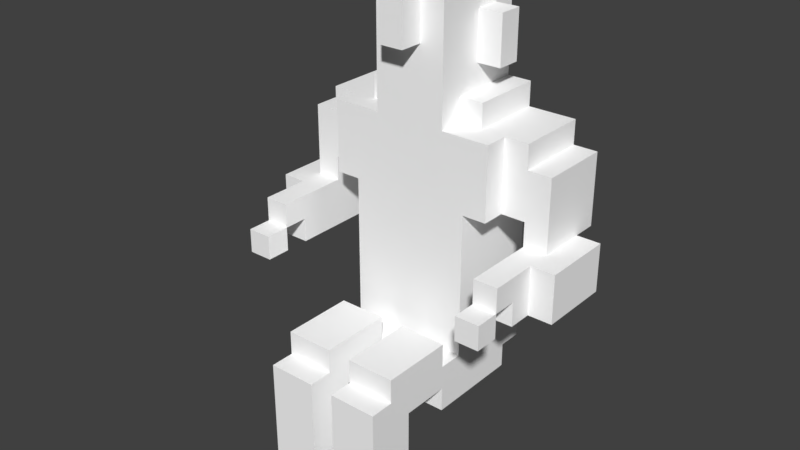 # Source: Bira.blend  (saved by Blender 2.79.0; exported with 4.5.12 LTS)
import bpy
from mathutils import Matrix  # noqa: F401  (used for matrix-valued properties, if any)

bpy.ops.wm.read_factory_settings(use_empty=True)
scene = bpy.context.scene
scene.name = 'Scene'

# ---- collections
col_collection_1 = bpy.data.collections.new('Collection 1'); scene.collection.children.link(col_collection_1)

# ---- materials (node trees are filled in below, after node groups)
mat_palette_005 = bpy.data.materials.new('palette.005')
mat_palette_005.alpha_threshold = 0.0
mat_palette_005.use_transparent_shadow = False
mat_palette_005.diffuse_color = (1.0, 1.0, 1.0, 1.0)
mat_palette_005.specular_color = (0.0, 0.0, 0.0)
mat_palette_005.roughness = 0.5
mat_palette_005.specular_intensity = 1.0

# ---- material node trees

# ---- world
world_world = bpy.data.worlds.new('World'); scene.world = world_world
world_world.color = (0.05088, 0.05088, 0.05088)
world_world.use_sun_shadow = False
world_world.sun_shadow_jitter_overblur = 0.0
world_world.cycles.sampling_method = 'MANUAL'

# ---- meshes
me_resgate_ubiratan = bpy.data.meshes.new('Resgate_Ubiratan')
me_resgate_ubiratan.from_pydata([(-7.0, 10.0, 0.0), (-7.0, 8.0, -3.0), (-7.0, 8.0, 0.0), (-7.0, 10.0, -3.0), (-6.0, 9.0, 3.0), (-6.0, 8.0, 2.0), (-6.0, 8.0, 3.0), (-6.0, 9.0, 2.0), (-6.0, 9.0, 1.0), (-6.0, 8.0, 0.0), (-6.0, 8.0, 1.0), (-6.0, 10.0, 2.0), (-6.0, 10.0, 0.0), (-6.0, 11.0, -1.0), (-6.0, 10.0, -4.0), (-6.0, 10.0, -3.0), (-6.0, 10.0, -1.0), (-6.0, 11.0, -2.0), (-6.0, 11.0, -3.0), (-6.0, 11.0, -4.0), (-6.0, 13.0, -1.0), (-6.0, 13.0, -2.0), (-6.0, 13.0, -3.0), (-6.0, 13.0, -4.0), (-5.0, 14.0, -1.0), (-5.0, 13.0, -2.0), (-5.0, 13.0, -1.0), (-5.0, 14.0, -2.0), (-5.0, 13.0, -3.0), (-5.0, 14.0, -3.0), (-5.0, 13.0, -4.0), (-5.0, 14.0, -4.0), (-4.0, 14.0, 0.0), (-4.0, 11.0, -1.0), (-4.0, 11.0, 0.0), (-4.0, 14.0, -1.0), (-3.0, 1.0, 5.0), (-3.0, 0.0, 3.0), (-3.0, 0.0, 5.0), (-3.0, 1.0, 3.0), (-3.0, 2.0, 5.0), (-3.0, 2.0, 3.0), (-3.0, 4.0, 3.0), (-3.0, 4.0, 1.0), (-3.0, 3.0, -3.0), (-3.0, 3.0, 1.0), (-3.0, 4.0, -3.0), (-3.0, 5.0, 5.0), (-3.0, 4.0, -4.0), (-3.0, 5.0, 4.0), (-3.0, 5.0, 1.0), (-3.0, 5.0, 0.0), (-3.0, 5.0, -4.0), (-3.0, 6.0, 4.0), (-3.0, 6.0, 1.0), (-3.0, 6.0, 0.0), (-3.0, 6.0, -4.0), (-3.0, 11.0, 0.0), (-3.0, 11.0, -4.0), (-3.0, 15.0, -1.0), (-3.0, 14.0, -2.0), (-3.0, 14.0, -1.0), (-3.0, 14.0, -4.0), (-3.0, 14.0, -3.0), (-3.0, 15.0, -4.0), (-3.0, 18.0, -2.0), (-3.0, 16.0, -3.0), (-3.0, 16.0, -2.0), (-3.0, 18.0, -3.0), (-2.0, 15.0, 0.0), (-2.0, 14.0, -1.0), (-2.0, 14.0, 0.0), (-2.0, 15.0, -1.0), (-2.0, 16.0, -2.0), (-2.0, 15.0, -3.0), (-2.0, 16.0, -3.0), (-2.0, 15.0, -4.0), (-2.0, 17.0, 0.0), (-2.0, 17.0, -1.0), (-2.0, 17.0, -2.0), (-2.0, 18.0, 0.0), (-2.0, 18.0, -1.0), (-2.0, 18.0, -2.0), (-2.0, 18.0, -3.0), (-2.0, 19.0, 0.0), (-2.0, 19.0, -1.0), (-2.0, 20.0, 0.0), (-2.0, 20.0, -4.0), (-1.0, 18.0, 0.0), (-1.0, 17.0, 0.0), (-1.0, 17.0, 1.0), (-1.0, 19.0, 1.0), (-1.0, 19.0, 0.0), (0.0, 1.0, 5.0), (0.0, 0.0, 3.0), (0.0, 0.0, 5.0), (0.0, 1.0, 3.0), (0.0, 2.0, 5.0), (0.0, 2.0, 3.0), (0.0, 4.0, 3.0), (0.0, 4.0, 1.0), (0.0, 3.0, -3.0), (0.0, 3.0, 1.0), (0.0, 4.0, -3.0), (0.0, 5.0, 5.0), (0.0, 4.0, -4.0), (0.0, 5.0, 4.0), (0.0, 5.0, 1.0), (0.0, 5.0, 0.0), (0.0, 5.0, -4.0), (0.0, 6.0, 4.0), (0.0, 6.0, 1.0), (4.0, 9.0, 3.0), (4.0, 8.0, 2.0), (4.0, 8.0, 3.0), (4.0, 9.0, 2.0), (4.0, 9.0, 1.0), (4.0, 8.0, -3.0), (4.0, 8.0, 1.0), (4.0, 10.0, 2.0), (4.0, 10.0, -1.0), (4.0, 10.0, -3.0), (4.0, 11.0, -1.0), (4.0, 10.0, -4.0), (4.0, 11.0, -4.0), (-5.0, 8.0, 3.0), (-5.0, 8.0, 2.0), (-5.0, 9.0, 3.0), (-5.0, 9.0, 2.0), (-5.0, 8.0, 1.0), (-5.0, 8.0, -3.0), (-5.0, 9.0, 1.0), (-5.0, 10.0, 2.0), (-5.0, 10.0, -1.0), (-5.0, 10.0, -3.0), (-5.0, 10.0, -4.0), (-5.0, 11.0, -1.0), (-5.0, 11.0, -4.0), (-1.0, 0.0, 5.0), (-1.0, 0.0, 3.0), (-1.0, 1.0, 5.0), (-1.0, 1.0, 3.0), (-1.0, 2.0, 5.0), (-1.0, 2.0, 3.0), (-1.0, 4.0, 3.0), (-1.0, 3.0, 1.0), (-1.0, 3.0, -3.0), (-1.0, 4.0, 1.0), (-1.0, 4.0, -3.0), (-1.0, 5.0, 5.0), (-1.0, 4.0, -4.0), (-1.0, 5.0, 4.0), (-1.0, 5.0, 1.0), (-1.0, 5.0, 0.0), (-1.0, 5.0, -4.0), (-1.0, 6.0, 4.0), (-1.0, 6.0, 1.0), (0.0, 17.0, 1.0), (0.0, 17.0, 0.0), (0.0, 18.0, 0.0), (0.0, 19.0, 1.0), (0.0, 19.0, 0.0), (1.0, 14.0, 0.0), (1.0, 14.0, -1.0), (1.0, 15.0, 0.0), (1.0, 15.0, -1.0), (1.0, 16.0, -2.0), (1.0, 15.0, -3.0), (1.0, 15.0, -4.0), (1.0, 16.0, -3.0), (1.0, 17.0, 0.0), (1.0, 17.0, -1.0), (1.0, 17.0, -2.0), (1.0, 18.0, 0.0), (1.0, 18.0, -1.0), (1.0, 18.0, -2.0), (1.0, 18.0, -3.0), (1.0, 19.0, 0.0), (1.0, 19.0, -1.0), (1.0, 20.0, 0.0), (1.0, 20.0, -4.0), (2.0, 0.0, 5.0), (2.0, 0.0, 3.0), (2.0, 1.0, 5.0), (2.0, 1.0, 3.0), (2.0, 2.0, 5.0), (2.0, 2.0, 3.0), (2.0, 4.0, 3.0), (2.0, 3.0, 1.0), (2.0, 3.0, -3.0), (2.0, 4.0, 1.0), (2.0, 4.0, -3.0), (2.0, 5.0, 5.0), (2.0, 4.0, -4.0), (2.0, 5.0, 4.0), (2.0, 5.0, 1.0), (2.0, 5.0, 0.0), (2.0, 5.0, -4.0), (2.0, 6.0, 4.0), (2.0, 6.0, 1.0), (2.0, 6.0, 0.0), (2.0, 6.0, -4.0), (2.0, 11.0, 0.0), (2.0, 11.0, -4.0), (2.0, 14.0, -1.0), (2.0, 14.0, -2.0), (2.0, 15.0, -1.0), (2.0, 14.0, -3.0), (2.0, 14.0, -4.0), (2.0, 15.0, -4.0), (2.0, 16.0, -2.0), (2.0, 16.0, -3.0), (2.0, 18.0, -2.0), (2.0, 18.0, -3.0), (3.0, 11.0, 0.0), (3.0, 11.0, -1.0), (3.0, 14.0, 0.0), (3.0, 14.0, -1.0), (4.0, 13.0, -1.0), (4.0, 13.0, -2.0), (4.0, 14.0, -1.0), (4.0, 13.0, -3.0), (4.0, 14.0, -2.0), (4.0, 13.0, -4.0), (4.0, 14.0, -3.0), (4.0, 14.0, -4.0), (5.0, 8.0, 3.0), (5.0, 8.0, 2.0), (5.0, 9.0, 3.0), (5.0, 9.0, 2.0), (5.0, 8.0, 1.0), (5.0, 8.0, 0.0), (5.0, 9.0, 1.0), (5.0, 10.0, 2.0), (5.0, 10.0, 0.0), (5.0, 10.0, -3.0), (5.0, 10.0, -4.0), (5.0, 11.0, -1.0), (5.0, 10.0, -1.0), (5.0, 11.0, -2.0), (5.0, 11.0, -3.0), (5.0, 11.0, -4.0), (5.0, 13.0, -1.0), (5.0, 13.0, -2.0), (5.0, 13.0, -3.0), (5.0, 13.0, -4.0), (6.0, 8.0, 0.0), (6.0, 8.0, -3.0), (6.0, 10.0, 0.0), (6.0, 10.0, -3.0), (-1.0, 0.0, 5.0), (-3.0, 1.0, 5.0), (-3.0, 0.0, 5.0), (-1.0, 1.0, 5.0), (-3.0, 2.0, 5.0), (-1.0, 2.0, 5.0), (-3.0, 5.0, 5.0), (-1.0, 5.0, 5.0), (2.0, 0.0, 5.0), (0.0, 1.0, 5.0), (0.0, 0.0, 5.0), (2.0, 1.0, 5.0), (0.0, 2.0, 5.0), (2.0, 2.0, 5.0), (0.0, 5.0, 5.0), (2.0, 5.0, 5.0), (-1.0, 5.0, 4.0), (-3.0, 6.0, 4.0), (-3.0, 5.0, 4.0), (-1.0, 6.0, 4.0), (2.0, 5.0, 4.0), (0.0, 6.0, 4.0), (0.0, 5.0, 4.0), (2.0, 6.0, 4.0), (-5.0, 8.0, 3.0), (-6.0, 9.0, 3.0), (-6.0, 8.0, 3.0), (-5.0, 9.0, 3.0), (5.0, 8.0, 3.0), (4.0, 9.0, 3.0), (4.0, 8.0, 3.0), (5.0, 9.0, 3.0), (-5.0, 9.0, 2.0), (-6.0, 10.0, 2.0), (-6.0, 9.0, 2.0), (-5.0, 10.0, 2.0), (5.0, 9.0, 2.0), (4.0, 10.0, 2.0), (4.0, 9.0, 2.0), (5.0, 10.0, 2.0), (-5.0, 8.0, 1.0), (-6.0, 9.0, 1.0), (-6.0, 8.0, 1.0), (-5.0, 9.0, 1.0), (-1.0, 3.0, 1.0), (-3.0, 4.0, 1.0), (-3.0, 3.0, 1.0), (-1.0, 4.0, 1.0), (0.0, 17.0, 1.0), (-1.0, 19.0, 1.0), (-1.0, 17.0, 1.0), (0.0, 19.0, 1.0), (2.0, 3.0, 1.0), (0.0, 4.0, 1.0), (0.0, 3.0, 1.0), (2.0, 4.0, 1.0), (5.0, 8.0, 1.0), (4.0, 9.0, 1.0), (4.0, 8.0, 1.0), (5.0, 9.0, 1.0), (-6.0, 8.0, 0.0), (-7.0, 10.0, 0.0), (-7.0, 8.0, 0.0), (-6.0, 10.0, 0.0), (-3.0, 11.0, 0.0), (-4.0, 14.0, 0.0), (-4.0, 11.0, 0.0), (-2.0, 13.0, 0.0), (-3.0, 6.0, 0.0), (-2.0, 14.0, 0.0), (-1.0, 5.0, 0.0), (-3.0, 5.0, 0.0), (-1.0, 13.0, 0.0), (-2.0, 15.0, 0.0), (-1.0, 15.0, 0.0), (-2.0, 17.0, 0.0), (-1.0, 16.0, 0.0), (-1.0, 17.0, 0.0), (-2.0, 18.0, 0.0), (-1.0, 18.0, 0.0), (-2.0, 19.0, 0.0), (-1.0, 19.0, 0.0), (-2.0, 20.0, 0.0), (0.0, 5.0, 0.0), (0.0, 13.0, 0.0), (0.0, 15.0, 0.0), (0.0, 16.0, 0.0), (0.0, 17.0, 0.0), (0.0, 19.0, 0.0), (1.0, 13.0, 0.0), (1.0, 14.0, 0.0), (1.0, 15.0, 0.0), (1.0, 17.0, 0.0), (0.0, 18.0, 0.0), (1.0, 18.0, 0.0), (1.0, 19.0, 0.0), (1.0, 20.0, 0.0), (2.0, 5.0, 0.0), (2.0, 6.0, 0.0), (2.0, 11.0, 0.0), (3.0, 11.0, 0.0), (3.0, 14.0, 0.0), (6.0, 8.0, 0.0), (5.0, 10.0, 0.0), (5.0, 8.0, 0.0), (6.0, 10.0, 0.0), (-5.0, 10.0, -1.0), (-6.0, 11.0, -1.0), (-6.0, 10.0, -1.0), (-5.0, 11.0, -1.0), (-6.0, 13.0, -1.0), (-5.0, 13.0, -1.0), (-4.0, 11.0, -1.0), (-5.0, 14.0, -1.0), (-4.0, 14.0, -1.0), (-2.0, 14.0, -1.0), (-3.0, 15.0, -1.0), (-3.0, 14.0, -1.0), (-2.0, 15.0, -1.0), (2.0, 14.0, -1.0), (1.0, 15.0, -1.0), (1.0, 14.0, -1.0), (2.0, 15.0, -1.0), (4.0, 11.0, -1.0), (3.0, 14.0, -1.0), (3.0, 11.0, -1.0), (4.0, 13.0, -1.0), (4.0, 14.0, -1.0), (5.0, 10.0, -1.0), (4.0, 10.0, -1.0), (5.0, 11.0, -1.0), (5.0, 13.0, -1.0), (-2.0, 16.0, -2.0), (-3.0, 18.0, -2.0), (-3.0, 16.0, -2.0), (-2.0, 17.0, -2.0), (-2.0, 18.0, -2.0), (2.0, 16.0, -2.0), (1.0, 17.0, -2.0), (1.0, 16.0, -2.0), (1.0, 18.0, -2.0), (2.0, 18.0, -2.0), (-3.0, 0.0, 3.0), (-3.0, 1.0, 3.0), (-1.0, 0.0, 3.0), (-3.0, 2.0, 3.0), (-1.0, 1.0, 3.0), (-3.0, 4.0, 3.0), (-1.0, 2.0, 3.0), (-1.0, 4.0, 3.0), (0.0, 0.0, 3.0), (0.0, 1.0, 3.0), (2.0, 0.0, 3.0), (0.0, 2.0, 3.0), (2.0, 1.0, 3.0), (0.0, 4.0, 3.0), (2.0, 2.0, 3.0), (2.0, 4.0, 3.0), (-6.0, 8.0, 2.0), (-6.0, 9.0, 2.0), (-5.0, 8.0, 2.0), (-5.0, 9.0, 2.0), (4.0, 8.0, 2.0), (4.0, 9.0, 2.0), (5.0, 8.0, 2.0), (5.0, 9.0, 2.0), (-3.0, 5.0, 1.0), (-3.0, 6.0, 1.0), (-1.0, 5.0, 1.0), (-1.0, 6.0, 1.0), (0.0, 5.0, 1.0), (0.0, 6.0, 1.0), (2.0, 5.0, 1.0), (2.0, 6.0, 1.0), (-7.0, 8.0, -3.0), (-7.0, 10.0, -3.0), (-6.0, 10.0, -3.0), (-5.0, 8.0, -3.0), (-5.0, 10.0, -3.0), (-3.0, 16.0, -3.0), (-3.0, 18.0, -3.0), (-2.0, 16.0, -3.0), (-2.0, 18.0, -3.0), (-3.0, 3.0, -3.0), (-3.0, 4.0, -3.0), (-1.0, 3.0, -3.0), (-1.0, 4.0, -3.0), (0.0, 3.0, -3.0), (0.0, 4.0, -3.0), (2.0, 3.0, -3.0), (2.0, 4.0, -3.0), (1.0, 16.0, -3.0), (1.0, 18.0, -3.0), (2.0, 16.0, -3.0), (2.0, 18.0, -3.0), (4.0, 8.0, -3.0), (4.0, 10.0, -3.0), (5.0, 10.0, -3.0), (6.0, 8.0, -3.0), (6.0, 10.0, -3.0), (-6.0, 10.0, -4.0), (-6.0, 11.0, -4.0), (-5.0, 10.0, -4.0), (-6.0, 13.0, -4.0), (-5.0, 11.0, -4.0), (-5.0, 13.0, -4.0), (-5.0, 14.0, -4.0), (-3.0, 11.0, -4.0), (-3.0, 14.0, -4.0), (-3.0, 6.0, -4.0), (-2.0, 12.0, -4.0), (-3.0, 15.0, -4.0), (-2.0, 14.0, -4.0), (-2.0, 15.0, -4.0), (-3.0, 4.0, -4.0), (-3.0, 5.0, -4.0), (-1.0, 4.0, -4.0), (-1.0, 5.0, -4.0), (-1.0, 11.0, -4.0), (-2.0, 20.0, -4.0), (-1.0, 12.0, -4.0), (0.0, 5.0, -4.0), (0.0, 11.0, -4.0), (0.0, 12.0, -4.0), (1.0, 12.0, -4.0), (1.0, 14.0, -4.0), (1.0, 15.0, -4.0), (1.0, 20.0, -4.0), (0.0, 4.0, -4.0), (2.0, 4.0, -4.0), (2.0, 5.0, -4.0), (2.0, 6.0, -4.0), (2.0, 11.0, -4.0), (2.0, 14.0, -4.0), (2.0, 15.0, -4.0), (4.0, 11.0, -4.0), (4.0, 13.0, -4.0), (4.0, 14.0, -4.0), (4.0, 10.0, -4.0), (5.0, 10.0, -4.0), (5.0, 11.0, -4.0), (5.0, 13.0, -4.0), (-3.0, 0.0, 3.0), (-1.0, 0.0, 5.0), (-3.0, 0.0, 5.0), (-1.0, 0.0, 3.0), (0.0, 0.0, 3.0), (2.0, 0.0, 5.0), (0.0, 0.0, 5.0), (2.0, 0.0, 3.0), (-3.0, 3.0, -3.0), (-1.0, 3.0, 1.0), (-3.0, 3.0, 1.0), (-1.0, 3.0, -3.0), (0.0, 3.0, -3.0), (2.0, 3.0, 1.0), (0.0, 3.0, 1.0), (2.0, 3.0, -3.0), (-3.0, 4.0, 1.0), (-1.0, 4.0, 3.0), (-3.0, 4.0, 3.0), (-1.0, 4.0, 1.0), (0.0, 4.0, 1.0), (2.0, 4.0, 3.0), (0.0, 4.0, 3.0), (2.0, 4.0, 1.0), (-3.0, 4.0, -4.0), (-1.0, 4.0, -3.0), (-3.0, 4.0, -3.0), (-1.0, 4.0, -4.0), (0.0, 4.0, -4.0), (2.0, 4.0, -3.0), (0.0, 4.0, -3.0), (2.0, 4.0, -4.0), (-1.0, 5.0, -4.0), (0.0, 5.0, 0.0), (-1.0, 5.0, 0.0), (0.0, 5.0, -4.0), (-6.0, 8.0, 2.0), (-5.0, 8.0, 3.0), (-6.0, 8.0, 3.0), (-5.0, 8.0, 2.0), (4.0, 8.0, 2.0), (5.0, 8.0, 3.0), (4.0, 8.0, 3.0), (5.0, 8.0, 2.0), (-6.0, 8.0, 0.0), (-5.0, 8.0, 1.0), (-6.0, 8.0, 1.0), (5.0, 8.0, 0.0), (5.0, 8.0, 1.0), (4.0, 8.0, 1.0), (-7.0, 8.0, -3.0), (-7.0, 8.0, 0.0), (-5.0, 8.0, -3.0), (4.0, 8.0, -3.0), (6.0, 8.0, 0.0), (6.0, 8.0, -3.0), (-6.0, 9.0, 1.0), (-5.0, 9.0, 2.0), (-6.0, 9.0, 2.0), (-5.0, 9.0, 1.0), (4.0, 9.0, 1.0), (5.0, 9.0, 2.0), (4.0, 9.0, 2.0), (5.0, 9.0, 1.0), (-6.0, 10.0, -4.0), (-5.0, 10.0, -3.0), (-6.0, 10.0, -3.0), (-5.0, 10.0, -4.0), (4.0, 10.0, -4.0), (5.0, 10.0, -3.0), (4.0, 10.0, -3.0), (5.0, 10.0, -4.0), (-4.0, 11.0, -1.0), (-3.0, 11.0, 0.0), (-4.0, 11.0, 0.0), (3.0, 11.0, -1.0), (3.0, 11.0, 0.0), (2.0, 11.0, 0.0), (-5.0, 11.0, -4.0), (-5.0, 11.0, -1.0), (-3.0, 11.0, -4.0), (2.0, 11.0, -4.0), (4.0, 11.0, -1.0), (4.0, 11.0, -4.0), (-3.0, 16.0, -3.0), (-2.0, 16.0, -2.0), (-3.0, 16.0, -2.0), (-2.0, 16.0, -3.0), (1.0, 16.0, -3.0), (2.0, 16.0, -2.0), (1.0, 16.0, -2.0), (2.0, 16.0, -3.0), (-1.0, 17.0, 0.0), (0.0, 17.0, 1.0), (-1.0, 17.0, 1.0), (0.0, 17.0, 0.0), (-3.0, 5.0, 5.0), (-1.0, 5.0, 5.0), (-3.0, 5.0, 4.0), (-1.0, 5.0, 4.0), (0.0, 5.0, 5.0), (2.0, 5.0, 5.0), (0.0, 5.0, 4.0), (2.0, 5.0, 4.0), (-3.0, 5.0, 1.0), (-1.0, 5.0, 1.0), (-3.0, 5.0, 0.0), (-1.0, 5.0, 0.0), (0.0, 5.0, 1.0), (2.0, 5.0, 1.0), (0.0, 5.0, 0.0), (2.0, 5.0, 0.0), (-3.0, 6.0, 4.0), (-1.0, 6.0, 4.0), (-3.0, 6.0, 1.0), (-1.0, 6.0, 1.0), (0.0, 6.0, 4.0), (2.0, 6.0, 4.0), (0.0, 6.0, 1.0), (2.0, 6.0, 1.0), (-6.0, 9.0, 3.0), (-5.0, 9.0, 3.0), (-6.0, 9.0, 2.0), (-5.0, 9.0, 2.0), (4.0, 9.0, 3.0), (5.0, 9.0, 3.0), (4.0, 9.0, 2.0), (5.0, 9.0, 2.0), (-6.0, 10.0, 2.0), (-5.0, 10.0, 2.0), (-6.0, 10.0, 0.0), (4.0, 10.0, 2.0), (5.0, 10.0, 2.0), (5.0, 10.0, 0.0), (-7.0, 10.0, 0.0), (-6.0, 10.0, -1.0), (-5.0, 10.0, -1.0), (6.0, 10.0, 0.0), (4.0, 10.0, -1.0), (5.0, 10.0, -1.0), (-7.0, 10.0, -3.0), (-6.0, 10.0, -3.0), (5.0, 10.0, -3.0), (6.0, 10.0, -3.0), (-6.0, 13.0, -1.0), (-5.0, 13.0, -1.0), (-6.0, 13.0, -2.0), (-5.0, 13.0, -2.0), (4.0, 13.0, -1.0), (5.0, 13.0, -1.0), (4.0, 13.0, -2.0), (5.0, 13.0, -2.0), (-6.0, 13.0, -3.0), (-5.0, 13.0, -3.0), (4.0, 13.0, -3.0), (5.0, 13.0, -3.0), (-6.0, 13.0, -4.0), (-5.0, 13.0, -4.0), (4.0, 13.0, -4.0), (5.0, 13.0, -4.0), (-4.0, 14.0, 0.0), (-2.0, 14.0, 0.0), (-4.0, 14.0, -1.0), (-3.0, 14.0, -1.0), (-2.0, 14.0, -1.0), (1.0, 14.0, 0.0), (3.0, 14.0, 0.0), (1.0, 14.0, -1.0), (2.0, 14.0, -1.0), (3.0, 14.0, -1.0), (-5.0, 14.0, -1.0), (-5.0, 14.0, -2.0), (-3.0, 14.0, -2.0), (4.0, 14.0, -1.0), (2.0, 14.0, -2.0), (4.0, 14.0, -2.0), (-5.0, 14.0, -3.0), (-3.0, 14.0, -3.0), (2.0, 14.0, -3.0), (4.0, 14.0, -3.0), (-5.0, 14.0, -4.0), (-3.0, 14.0, -4.0), (2.0, 14.0, -4.0), (4.0, 14.0, -4.0), (-3.0, 15.0, -1.0), (-2.0, 15.0, -1.0), (-2.0, 15.0, -3.0), (1.0, 15.0, -1.0), (2.0, 15.0, -1.0), (1.0, 15.0, -3.0), (-3.0, 15.0, -4.0), (-2.0, 15.0, -4.0), (1.0, 15.0, -4.0), (2.0, 15.0, -4.0), (-3.0, 18.0, -2.0), (-2.0, 18.0, -2.0), (-3.0, 18.0, -3.0), (-2.0, 18.0, -3.0), (1.0, 18.0, -2.0), (2.0, 18.0, -2.0), (1.0, 18.0, -3.0), (2.0, 18.0, -3.0), (-1.0, 19.0, 1.0), (0.0, 19.0, 1.0), (-1.0, 19.0, 0.0), (0.0, 19.0, 0.0), (-2.0, 20.0, 0.0), (1.0, 20.0, 0.0), (-2.0, 20.0, -4.0), (1.0, 20.0, -4.0)], [], [(0, 1, 2), (3, 1, 0), (4, 5, 6), (7, 5, 4), (8, 9, 10), (11, 8, 7), (12, 9, 8), (12, 8, 11), (13, 14, 15), (13, 15, 16), (17, 14, 13), (18, 14, 17), (19, 14, 18), (20, 17, 13), (21, 18, 17), (21, 17, 20), (22, 19, 18), (22, 18, 21), (23, 19, 22), (24, 25, 26), (27, 28, 25), (27, 25, 24), (29, 30, 28), (29, 28, 27), (31, 30, 29), (32, 33, 34), (35, 33, 32), (36, 37, 38), (39, 37, 36), (40, 39, 36), (41, 39, 40), (42, 41, 40), (43, 44, 45), (46, 44, 43), (47, 42, 40), (47, 48, 46), (47, 46, 43), (47, 43, 42), (49, 48, 47), (50, 48, 49), (51, 48, 50), (52, 48, 51), (53, 50, 49), (54, 50, 53), (55, 52, 51), (56, 52, 55), (57, 56, 55), (58, 56, 57), (59, 60, 61), (59, 62, 63), (59, 63, 60), (64, 62, 59), (65, 66, 67), (68, 66, 65), (69, 70, 71), (72, 70, 69), (73, 72, 69), (73, 74, 72), (75, 76, 74), (75, 74, 73), (77, 73, 69), (78, 73, 77), (79, 73, 78), (80, 78, 77), (81, 79, 78), (81, 78, 80), (82, 79, 81), (83, 76, 75), (84, 81, 80), (85, 82, 81), (85, 81, 84), (85, 83, 82), (86, 85, 84), (87, 76, 83), (87, 85, 86), (87, 83, 85), (88, 89, 90), (91, 88, 90), (92, 88, 91), (93, 94, 95), (96, 94, 93), (97, 96, 93), (98, 96, 97), (99, 98, 97), (100, 101, 102), (103, 101, 100), (104, 99, 97), (104, 105, 103), (104, 103, 100), (104, 100, 99), (106, 105, 104), (107, 105, 106), (108, 105, 107), (109, 105, 108), (110, 107, 106), (111, 107, 110), (112, 113, 114), (115, 113, 112), (116, 117, 118), (119, 116, 115), (120, 117, 116), (120, 116, 119), (121, 117, 120), (122, 123, 121), (122, 121, 120), (124, 123, 122), (125, 126, 127), (127, 126, 128), (129, 130, 131), (128, 131, 132), (131, 130, 133), (132, 131, 133), (133, 130, 134), (134, 135, 136), (133, 134, 136), (136, 135, 137), (138, 139, 140), (140, 139, 141), (140, 141, 142), (142, 141, 143), (142, 143, 144), (145, 146, 147), (147, 146, 148), (142, 144, 149), (148, 150, 149), (147, 148, 149), (144, 147, 149), (149, 150, 151), (151, 150, 152), (152, 150, 153), (153, 150, 154), (151, 152, 155), (155, 152, 156), (157, 158, 159), (157, 159, 160), (160, 159, 161), (162, 163, 164), (164, 163, 165), (164, 165, 166), (165, 167, 166), (167, 168, 169), (166, 167, 169), (164, 166, 170), (170, 166, 171), (171, 166, 172), (170, 171, 173), (171, 172, 174), (173, 171, 174), (174, 172, 175), (169, 168, 176), (173, 174, 177), (174, 175, 178), (177, 174, 178), (175, 176, 178), (177, 178, 179), (176, 168, 180), (179, 178, 180), (178, 176, 180), (181, 182, 183), (183, 182, 184), (183, 184, 185), (185, 184, 186), (185, 186, 187), (188, 189, 190), (190, 189, 191), (185, 187, 192), (191, 193, 192), (190, 191, 192), (187, 190, 192), (192, 193, 194), (194, 193, 195), (195, 193, 196), (196, 193, 197), (194, 195, 198), (198, 195, 199), (196, 197, 200), (200, 197, 201), (200, 201, 202), (202, 201, 203), (204, 205, 206), (207, 208, 206), (205, 207, 206), (206, 208, 209), (210, 211, 212), (212, 211, 213), (214, 215, 216), (216, 215, 217), (218, 219, 220), (219, 221, 222), (220, 219, 222), (221, 223, 224), (222, 221, 224), (224, 223, 225), (226, 227, 228), (228, 227, 229), (230, 231, 232), (229, 232, 233), (232, 231, 234), (233, 232, 234), (235, 236, 237), (238, 235, 237), (237, 236, 239), (239, 236, 240), (240, 236, 241), (237, 239, 242), (239, 240, 243), (242, 239, 243), (240, 241, 244), (243, 240, 244), (244, 241, 245), (246, 247, 248), (248, 247, 249), (250, 251, 252), (253, 254, 251), (253, 251, 250), (255, 256, 254), (255, 254, 253), (257, 256, 255), (258, 259, 260), (261, 262, 259), (261, 259, 258), (263, 264, 262), (263, 262, 261), (265, 264, 263), (266, 267, 268), (269, 267, 266), (270, 271, 272), (273, 271, 270), (274, 275, 276), (277, 275, 274), (278, 279, 280), (281, 279, 278), (282, 283, 284), (285, 283, 282), (286, 287, 288), (289, 287, 286), (290, 291, 292), (293, 291, 290), (294, 295, 296), (297, 295, 294), (298, 299, 300), (301, 299, 298), (302, 303, 304), (305, 303, 302), (306, 307, 308), (309, 307, 306), (310, 311, 312), (313, 311, 310), (314, 315, 316), (317, 315, 314), (317, 314, 318), (319, 315, 317), (320, 318, 321), (322, 317, 318), (322, 319, 317), (322, 323, 319), (324, 325, 323), (324, 323, 322), (326, 325, 324), (327, 328, 325), (327, 325, 326), (329, 330, 328), (329, 328, 327), (331, 332, 330), (331, 330, 329), (333, 318, 320), (334, 324, 322), (334, 322, 318), (335, 326, 324), (335, 324, 334), (336, 327, 326), (336, 326, 335), (337, 327, 336), (338, 332, 331), (339, 335, 334), (339, 334, 318), (340, 335, 339), (341, 336, 335), (341, 335, 340), (341, 337, 336), (342, 343, 337), (342, 337, 341), (344, 338, 343), (344, 343, 342), (345, 332, 338), (345, 338, 344), (346, 332, 345), (347, 318, 333), (348, 339, 318), (348, 318, 347), (348, 340, 339), (349, 340, 348), (350, 340, 349), (351, 340, 350), (352, 353, 354), (355, 353, 352), (356, 357, 358), (359, 360, 357), (359, 357, 356), (361, 360, 359), (362, 363, 361), (362, 361, 359), (364, 363, 362), (365, 366, 367), (368, 366, 365), (369, 370, 371), (372, 370, 369), (373, 374, 375), (376, 374, 373), (377, 374, 376), (378, 373, 379), (380, 376, 373), (380, 373, 378), (381, 376, 380), (382, 383, 384), (385, 383, 382), (386, 383, 385), (387, 388, 389), (387, 390, 388), (391, 390, 387), (392, 393, 394), (393, 395, 396), (394, 393, 396), (395, 397, 398), (396, 395, 398), (398, 397, 399), (400, 401, 402), (401, 403, 404), (402, 401, 404), (403, 405, 406), (404, 403, 406), (406, 405, 407), (408, 409, 410), (410, 409, 411), (412, 413, 414), (414, 413, 415), (416, 417, 418), (418, 417, 419), (420, 421, 422), (422, 421, 423), (424, 425, 426), (424, 426, 427), (427, 426, 428), (429, 430, 431), (431, 430, 432), (433, 434, 435), (435, 434, 436), (437, 438, 439), (439, 438, 440), (441, 442, 443), (443, 442, 444), (445, 446, 447), (445, 447, 448), (448, 447, 449), (450, 451, 452), (451, 453, 454), (452, 451, 454), (454, 453, 455), (455, 456, 457), (454, 455, 457), (457, 456, 458), (459, 457, 460), (457, 458, 460), (458, 461, 462), (460, 458, 462), (462, 461, 463), (464, 465, 466), (465, 459, 467), (466, 465, 467), (459, 460, 468), (463, 469, 470), (468, 460, 470), (460, 462, 470), (462, 463, 470), (467, 459, 471), (459, 468, 472), (468, 470, 472), (470, 469, 473), (472, 470, 473), (472, 473, 474), (473, 469, 474), (474, 469, 475), (475, 469, 476), (476, 469, 477), (478, 471, 479), (471, 459, 480), (479, 471, 480), (459, 472, 481), (480, 459, 481), (472, 474, 481), (474, 475, 481), (481, 475, 482), (475, 476, 483), (482, 475, 483), (483, 476, 484), (482, 483, 485), (485, 483, 486), (486, 483, 487), (488, 485, 489), (485, 486, 490), (489, 485, 490), (490, 486, 491), (492, 493, 494), (495, 493, 492), (496, 497, 498), (499, 497, 496), (500, 501, 502), (503, 501, 500), (504, 505, 506), (507, 505, 504), (508, 509, 510), (511, 509, 508), (512, 513, 514), (515, 513, 512), (516, 517, 518), (519, 517, 516), (520, 521, 522), (523, 521, 520), (524, 525, 526), (527, 525, 524), (528, 529, 530), (531, 529, 528), (532, 533, 534), (535, 533, 532), (536, 537, 538), (539, 540, 541), (542, 536, 543), (544, 537, 536), (544, 536, 542), (545, 539, 541), (545, 546, 539), (547, 546, 545), (548, 549, 550), (551, 549, 548), (552, 553, 554), (555, 553, 552), (556, 557, 558), (559, 557, 556), (560, 561, 562), (563, 561, 560), (564, 565, 566), (567, 568, 569), (570, 564, 571), (572, 565, 564), (572, 564, 570), (573, 574, 567), (573, 567, 569), (575, 574, 573), (576, 577, 578), (579, 577, 576), (580, 581, 582), (583, 581, 580), (584, 585, 586), (587, 585, 584), (588, 589, 590), (590, 589, 591), (592, 593, 594), (594, 593, 595), (596, 597, 598), (598, 597, 599), (600, 601, 602), (602, 601, 603), (604, 605, 606), (606, 605, 607), (608, 609, 610), (610, 609, 611), (612, 613, 614), (614, 613, 615), (616, 617, 618), (618, 617, 619), (620, 621, 622), (623, 624, 625), (626, 622, 627), (622, 621, 627), (627, 621, 628), (625, 629, 630), (623, 625, 630), (630, 629, 631), (626, 627, 632), (632, 627, 633), (631, 629, 634), (634, 629, 635), (636, 637, 638), (638, 637, 639), (640, 641, 642), (642, 641, 643), (638, 639, 644), (644, 639, 645), (642, 643, 646), (646, 643, 647), (644, 645, 648), (648, 645, 649), (646, 647, 650), (650, 647, 651), (652, 653, 654), (654, 653, 655), (655, 653, 656), (657, 658, 659), (659, 658, 660), (660, 658, 661), (662, 654, 663), (654, 655, 663), (663, 655, 664), (661, 665, 666), (660, 661, 666), (666, 665, 667), (663, 664, 668), (668, 664, 669), (666, 667, 670), (670, 667, 671), (668, 669, 672), (672, 669, 673), (670, 671, 674), (674, 671, 675), (676, 677, 678), (679, 680, 681), (676, 678, 682), (682, 678, 683), (681, 680, 684), (684, 680, 685), (686, 687, 688), (688, 687, 689), (690, 691, 692), (692, 691, 693), (694, 695, 696), (696, 695, 697), (698, 699, 700), (700, 699, 701)])
me_resgate_ubiratan.polygons.foreach_set('use_smooth', [True] * 528)
_uv = me_resgate_ubiratan.uv_layers.new(name='UVMap')
_uv.uv.foreach_set('vector', [0.9199, 0.5, 0.9199, 0.5, 0.9199, 0.5, 0.9199, 0.5, 0.9199, 0.5, 0.9199, 0.5, 0.9199, 0.5, 0.9199, 0.5, 0.9199, 0.5, 0.9199, 0.5, 0.9199, 0.5, 0.9199, 0.5, 0.9199, 0.5, 0.9199, 0.5, 0.9199, 0.5, 0.9199, 0.5, 0.9199, 0.5, 0.9199, 0.5, 0.9199, 0.5, 0.9199, 0.5, 0.9199, 0.5, 0.9199, 0.5, 0.9199, 0.5, 0.9199, 0.5, 0.7441, 0.5, 0.7441, 0.5, 0.7441, 0.5, 0.7441, 0.5, 0.7441, 0.5, 0.7441, 0.5, 0.7441, 0.5, 0.7441, 0.5, 0.7441, 0.5, 0.7441, 0.5, 0.7441, 0.5, 0.7441, 0.5, 0.7441, 0.5, 0.7441, 0.5, 0.7441, 0.5, 0.1738, 0.5, 0.1738, 0.5, 0.1738, 0.5, 0.7441, 0.5, 0.7441, 0.5, 0.7441, 0.5, 0.1738, 0.5, 0.1738, 0.5, 0.1738, 0.5, 0.1738, 0.5, 0.1738, 0.5, 0.1738, 0.5, 0.7441, 0.5, 0.7441, 0.5, 0.7441, 0.5, 0.1738, 0.5, 0.1738, 0.5, 0.1738, 0.5, 0.1738, 0.5, 0.1738, 0.5, 0.1738, 0.5, 0.7441, 0.5, 0.7441, 0.5, 0.7441, 0.5, 0.1738, 0.5, 0.1738, 0.5, 0.1738, 0.5, 0.1738, 0.5, 0.1738, 0.5, 0.1738, 0.5, 0.7441, 0.5, 0.7441, 0.5, 0.7441, 0.5, 0.1738, 0.5, 0.1738, 0.5, 0.1738, 0.5, 0.1738, 0.5, 0.1738, 0.5, 0.1738, 0.5, 0.1738, 0.5, 0.1738, 0.5, 0.1738, 0.5, 0.01758, 0.5, 0.01758, 0.5, 0.01758, 0.5, 0.01758, 0.5, 0.01758, 0.5, 0.01758, 0.5, 0.5527, 0.5, 0.5527, 0.5, 0.5527, 0.5, 0.5527, 0.5, 0.5527, 0.5, 0.5527, 0.5, 0.5488, 0.5, 0.5488, 0.5, 0.5488, 0.5, 0.5488, 0.5, 0.5488, 0.5, 0.5488, 0.5, 0.5488, 0.5, 0.5488, 0.5, 0.5488, 0.5, 0.5488, 0.5, 0.5488, 0.5, 0.5488, 0.5, 0.5488, 0.5, 0.5488, 0.5, 0.5488, 0.5, 0.5488, 0.5, 0.5488, 0.5, 0.5488, 0.5, 0.5488, 0.5, 0.5488, 0.5, 0.5488, 0.5, 0.5488, 0.5, 0.5488, 0.5, 0.5488, 0.5, 0.5488, 0.5, 0.5488, 0.5, 0.5488, 0.5, 0.5488, 0.5, 0.5488, 0.5, 0.5488, 0.5, 0.5488, 0.5, 0.5488, 0.5, 0.5488, 0.5, 0.5488, 0.5, 0.5488, 0.5, 0.5488, 0.5, 0.5488, 0.5, 0.5488, 0.5, 0.5488, 0.5, 0.04102, 0.5, 0.04102, 0.5, 0.04102, 0.5, 0.04102, 0.5, 0.04102, 0.5, 0.04102, 0.5, 0.1738, 0.5, 0.1738, 0.5, 0.1738, 0.5, 0.1738, 0.5, 0.1738, 0.5, 0.1738, 0.5, 0.7441, 0.5, 0.7441, 0.5, 0.7441, 0.5, 0.7441, 0.5, 0.7441, 0.5, 0.7441, 0.5, 0.7441, 0.5, 0.7441, 0.5, 0.7441, 0.5, 0.7441, 0.5, 0.7441, 0.5, 0.7441, 0.5, 0.9199, 0.5, 0.9199, 0.5, 0.9199, 0.5, 0.9199, 0.5, 0.9199, 0.5, 0.9199, 0.5, 0.7441, 0.5, 0.7441, 0.5, 0.7441, 0.5, 0.7441, 0.5, 0.7441, 0.5, 0.7441, 0.5, 0.9434, 0.5, 0.9434, 0.5, 0.9434, 0.5, 0.9434, 0.5, 0.9434, 0.5, 0.9434, 0.5, 0.8223, 0.5, 0.8223, 0.5, 0.8223, 0.5, 0.9434, 0.5, 0.9434, 0.5, 0.9434, 0.5, 0.9434, 0.5, 0.9434, 0.5, 0.9434, 0.5, 0.9434, 0.5, 0.9434, 0.5, 0.9434, 0.5, 0.9434, 0.5, 0.9434, 0.5, 0.9434, 0.5, 0.9199, 0.5, 0.9199, 0.5, 0.9199, 0.5, 0.8223, 0.5, 0.8223, 0.5, 0.8223, 0.5, 0.9199, 0.5, 0.9199, 0.5, 0.9199, 0.5, 0.8223, 0.5, 0.8223, 0.5, 0.8223, 0.5, 0.8223, 0.5, 0.8223, 0.5, 0.8223, 0.5, 0.9355, 0.5, 0.9355, 0.5, 0.9355, 0.5, 0.8223, 0.5, 0.8223, 0.5, 0.8223, 0.5, 0.9355, 0.5, 0.9355, 0.5, 0.9355, 0.5, 0.8223, 0.5, 0.8223, 0.5, 0.8223, 0.5, 0.8223, 0.5, 0.8223, 0.5, 0.8223, 0.5, 0.8223, 0.5, 0.8223, 0.5, 0.8223, 0.5, 0.8223, 0.5, 0.8223, 0.5, 0.8223, 0.5, 0.8223, 0.5, 0.8223, 0.5, 0.8223, 0.5, 0.9199, 0.5, 0.9199, 0.5, 0.9199, 0.5, 0.9199, 0.5, 0.9199, 0.5, 0.9199, 0.5, 0.9199, 0.5, 0.9199, 0.5, 0.9199, 0.5, 0.01758, 0.5, 0.01758, 0.5, 0.01758, 0.5, 0.01758, 0.5, 0.01758, 0.5, 0.01758, 0.5, 0.5527, 0.5, 0.5527, 0.5, 0.5527, 0.5, 0.5527, 0.5, 0.5527, 0.5, 0.5527, 0.5, 0.5488, 0.5, 0.5488, 0.5, 0.5488, 0.5, 0.5488, 0.5, 0.5488, 0.5, 0.5488, 0.5, 0.5488, 0.5, 0.5488, 0.5, 0.5488, 0.5, 0.5488, 0.5, 0.5488, 0.5, 0.5488, 0.5, 0.5488, 0.5, 0.5488, 0.5, 0.5488, 0.5, 0.5488, 0.5, 0.5488, 0.5, 0.5488, 0.5, 0.5488, 0.5, 0.5488, 0.5, 0.5488, 0.5, 0.5488, 0.5, 0.5488, 0.5, 0.5488, 0.5, 0.5488, 0.5, 0.5488, 0.5, 0.5488, 0.5, 0.5488, 0.5, 0.5488, 0.5, 0.5488, 0.5, 0.5488, 0.5, 0.5488, 0.5, 0.5488, 0.5, 0.5488, 0.5, 0.5488, 0.5, 0.5488, 0.5, 0.5488, 0.5, 0.5488, 0.5, 0.5488, 0.5, 0.9199, 0.5, 0.9199, 0.5, 0.9199, 0.5, 0.9199, 0.5, 0.9199, 0.5, 0.9199, 0.5, 0.9199, 0.5, 0.9199, 0.5, 0.9199, 0.5, 0.9199, 0.5, 0.9199, 0.5, 0.9199, 0.5, 0.9199, 0.5, 0.9199, 0.5, 0.9199, 0.5, 0.9199, 0.5, 0.9199, 0.5, 0.9199, 0.5, 0.9199, 0.5, 0.9199, 0.5, 0.9199, 0.5, 0.7441, 0.5, 0.7441, 0.5, 0.7441, 0.5, 0.7441, 0.5, 0.7441, 0.5, 0.7441, 0.5, 0.7441, 0.5, 0.7441, 0.5, 0.7441, 0.5, 0.9199, 0.5, 0.9199, 0.5, 0.9199, 0.5, 0.9199, 0.5, 0.9199, 0.5, 0.9199, 0.5, 0.9199, 0.5, 0.9199, 0.5, 0.9199, 0.5, 0.9199, 0.5, 0.9199, 0.5, 0.9199, 0.5, 0.9199, 0.5, 0.9199, 0.5, 0.9199, 0.5, 0.9199, 0.5, 0.9199, 0.5, 0.9199, 0.5, 0.9199, 0.5, 0.9199, 0.5, 0.9199, 0.5, 0.7441, 0.5, 0.7441, 0.5, 0.7441, 0.5, 0.7441, 0.5, 0.7441, 0.5, 0.7441, 0.5, 0.7441, 0.5, 0.7441, 0.5, 0.7441, 0.5, 0.01758, 0.5, 0.01758, 0.5, 0.01758, 0.5, 0.01758, 0.5, 0.01758, 0.5, 0.01758, 0.5, 0.5527, 0.5, 0.5527, 0.5, 0.5527, 0.5, 0.5527, 0.5, 0.5527, 0.5, 0.5527, 0.5, 0.5488, 0.5, 0.5488, 0.5, 0.5488, 0.5, 0.5488, 0.5, 0.5488, 0.5, 0.5488, 0.5, 0.5488, 0.5, 0.5488, 0.5, 0.5488, 0.5, 0.5488, 0.5, 0.5488, 0.5, 0.5488, 0.5, 0.5488, 0.5, 0.5488, 0.5, 0.5488, 0.5, 0.5488, 0.5, 0.5488, 0.5, 0.5488, 0.5, 0.5488, 0.5, 0.5488, 0.5, 0.5488, 0.5, 0.5488, 0.5, 0.5488, 0.5, 0.5488, 0.5, 0.5488, 0.5, 0.5488, 0.5, 0.5488, 0.5, 0.5488, 0.5, 0.5488, 0.5, 0.5488, 0.5, 0.5488, 0.5, 0.5488, 0.5, 0.5488, 0.5, 0.5488, 0.5, 0.5488, 0.5, 0.5488, 0.5, 0.5488, 0.5, 0.5488, 0.5, 0.5488, 0.5, 0.9199, 0.5, 0.9199, 0.5, 0.9199, 0.5, 0.9199, 0.5, 0.9199, 0.5, 0.9199, 0.5, 0.9199, 0.5, 0.9199, 0.5, 0.9199, 0.5, 0.7441, 0.5, 0.7441, 0.5, 0.7441, 0.5, 0.7441, 0.5, 0.7441, 0.5, 0.7441, 0.5, 0.9434, 0.5, 0.9434, 0.5, 0.9434, 0.5, 0.9434, 0.5, 0.9434, 0.5, 0.9434, 0.5, 0.8223, 0.5, 0.8223, 0.5, 0.8223, 0.5, 0.9434, 0.5, 0.9434, 0.5, 0.9434, 0.5, 0.9434, 0.5, 0.9434, 0.5, 0.9434, 0.5, 0.9434, 0.5, 0.9434, 0.5, 0.9434, 0.5, 0.9434, 0.5, 0.9434, 0.5, 0.9434, 0.5, 0.9199, 0.5, 0.9199, 0.5, 0.9199, 0.5, 0.8223, 0.5, 0.8223, 0.5, 0.8223, 0.5, 0.9199, 0.5, 0.9199, 0.5, 0.9199, 0.5, 0.8223, 0.5, 0.8223, 0.5, 0.8223, 0.5, 0.8223, 0.5, 0.8223, 0.5, 0.8223, 0.5, 0.9355, 0.5, 0.9355, 0.5, 0.9355, 0.5, 0.8223, 0.5, 0.8223, 0.5, 0.8223, 0.5, 0.9355, 0.5, 0.9355, 0.5, 0.9355, 0.5, 0.8223, 0.5, 0.8223, 0.5, 0.8223, 0.5, 0.8223, 0.5, 0.8223, 0.5, 0.8223, 0.5, 0.8223, 0.5, 0.8223, 0.5, 0.8223, 0.5, 0.8223, 0.5, 0.8223, 0.5, 0.8223, 0.5, 0.8223, 0.5, 0.8223, 0.5, 0.8223, 0.5, 0.01758, 0.5, 0.01758, 0.5, 0.01758, 0.5, 0.01758, 0.5, 0.01758, 0.5, 0.01758, 0.5, 0.5527, 0.5, 0.5527, 0.5, 0.5527, 0.5, 0.5527, 0.5, 0.5527, 0.5, 0.5527, 0.5, 0.5488, 0.5, 0.5488, 0.5, 0.5488, 0.5, 0.5488, 0.5, 0.5488, 0.5, 0.5488, 0.5, 0.5488, 0.5, 0.5488, 0.5, 0.5488, 0.5, 0.5488, 0.5, 0.5488, 0.5, 0.5488, 0.5, 0.5488, 0.5, 0.5488, 0.5, 0.5488, 0.5, 0.5488, 0.5, 0.5488, 0.5, 0.5488, 0.5, 0.5488, 0.5, 0.5488, 0.5, 0.5488, 0.5, 0.5488, 0.5, 0.5488, 0.5, 0.5488, 0.5, 0.5488, 0.5, 0.5488, 0.5, 0.5488, 0.5, 0.5488, 0.5, 0.5488, 0.5, 0.5488, 0.5, 0.5488, 0.5, 0.5488, 0.5, 0.5488, 0.5, 0.5488, 0.5, 0.5488, 0.5, 0.5488, 0.5, 0.5488, 0.5, 0.5488, 0.5, 0.5488, 0.5, 0.04102, 0.5, 0.04102, 0.5, 0.04102, 0.5, 0.04102, 0.5, 0.04102, 0.5, 0.04102, 0.5, 0.1738, 0.5, 0.1738, 0.5, 0.1738, 0.5, 0.1738, 0.5, 0.1738, 0.5, 0.1738, 0.5, 0.7441, 0.5, 0.7441, 0.5, 0.7441, 0.5, 0.7441, 0.5, 0.7441, 0.5, 0.7441, 0.5, 0.7441, 0.5, 0.7441, 0.5, 0.7441, 0.5, 0.7441, 0.5, 0.7441, 0.5, 0.7441, 0.5, 0.9199, 0.5, 0.9199, 0.5, 0.9199, 0.5, 0.9199, 0.5, 0.9199, 0.5, 0.9199, 0.5, 0.1738, 0.5, 0.1738, 0.5, 0.1738, 0.5, 0.1738, 0.5, 0.1738, 0.5, 0.1738, 0.5, 0.1738, 0.5, 0.1738, 0.5, 0.1738, 0.5, 0.7441, 0.5, 0.7441, 0.5, 0.7441, 0.5, 0.1738, 0.5, 0.1738, 0.5, 0.1738, 0.5, 0.1738, 0.5, 0.1738, 0.5, 0.1738, 0.5, 0.7441, 0.5, 0.7441, 0.5, 0.7441, 0.5, 0.1738, 0.5, 0.1738, 0.5, 0.1738, 0.5, 0.9199, 0.5, 0.9199, 0.5, 0.9199, 0.5, 0.9199, 0.5, 0.9199, 0.5, 0.9199, 0.5, 0.9199, 0.5, 0.9199, 0.5, 0.9199, 0.5, 0.9199, 0.5, 0.9199, 0.5, 0.9199, 0.5, 0.9199, 0.5, 0.9199, 0.5, 0.9199, 0.5, 0.9199, 0.5, 0.9199, 0.5, 0.9199, 0.5, 0.7441, 0.5, 0.7441, 0.5, 0.7441, 0.5, 0.7441, 0.5, 0.7441, 0.5, 0.7441, 0.5, 0.7441, 0.5, 0.7441, 0.5, 0.7441, 0.5, 0.7441, 0.5, 0.7441, 0.5, 0.7441, 0.5, 0.7441, 0.5, 0.7441, 0.5, 0.7441, 0.5, 0.1738, 0.5, 0.1738, 0.5, 0.1738, 0.5, 0.7441, 0.5, 0.7441, 0.5, 0.7441, 0.5, 0.1738, 0.5, 0.1738, 0.5, 0.1738, 0.5, 0.1738, 0.5, 0.1738, 0.5, 0.1738, 0.5, 0.7441, 0.5, 0.7441, 0.5, 0.7441, 0.5, 0.1738, 0.5, 0.1738, 0.5, 0.1738, 0.5, 0.9199, 0.5, 0.9199, 0.5, 0.9199, 0.5, 0.9199, 0.5, 0.9199, 0.5, 0.9199, 0.5, 0.01758, 0.5, 0.01758, 0.5, 0.01758, 0.5, 0.5527, 0.5, 0.5527, 0.5, 0.5527, 0.5, 0.01758, 0.5, 0.01758, 0.5, 0.01758, 0.5, 0.5488, 0.5, 0.5488, 0.5, 0.5488, 0.5, 0.5527, 0.5, 0.5527, 0.5, 0.5527, 0.5, 0.5488, 0.5, 0.5488, 0.5, 0.5488, 0.5, 0.01758, 0.5, 0.01758, 0.5, 0.01758, 0.5, 0.5527, 0.5, 0.5527, 0.5, 0.5527, 0.5, 0.01758, 0.5, 0.01758, 0.5, 0.01758, 0.5, 0.5488, 0.5, 0.5488, 0.5, 0.5488, 0.5, 0.5527, 0.5, 0.5527, 0.5, 0.5527, 0.5, 0.5488, 0.5, 0.5488, 0.5, 0.5488, 0.5, 0.5488, 0.5, 0.5488, 0.5, 0.5488, 0.5, 0.5488, 0.5, 0.5488, 0.5, 0.5488, 0.5, 0.5488, 0.5, 0.5488, 0.5, 0.5488, 0.5, 0.5488, 0.5, 0.5488, 0.5, 0.5488, 0.5, 0.9199, 0.5, 0.9199, 0.5, 0.9199, 0.5, 0.9199, 0.5, 0.9199, 0.5, 0.9199, 0.5, 0.9199, 0.5, 0.9199, 0.5, 0.9199, 0.5, 0.9199, 0.5, 0.9199, 0.5, 0.9199, 0.5, 0.9199, 0.5, 0.9199, 0.5, 0.9199, 0.5, 0.9199, 0.5, 0.9199, 0.5, 0.9199, 0.5, 0.9199, 0.5, 0.9199, 0.5, 0.9199, 0.5, 0.9199, 0.5, 0.9199, 0.5, 0.9199, 0.5, 0.9199, 0.5, 0.9199, 0.5, 0.9199, 0.5, 0.9199, 0.5, 0.9199, 0.5, 0.9199, 0.5, 0.5488, 0.5, 0.5488, 0.5, 0.5488, 0.5, 0.5488, 0.5, 0.5488, 0.5, 0.5488, 0.5, 0.9199, 0.5, 0.9199, 0.5, 0.9199, 0.5, 0.9199, 0.5, 0.9199, 0.5, 0.9199, 0.5, 0.5488, 0.5, 0.5488, 0.5, 0.5488, 0.5, 0.5488, 0.5, 0.5488, 0.5, 0.5488, 0.5, 0.9199, 0.5, 0.9199, 0.5, 0.9199, 0.5, 0.9199, 0.5, 0.9199, 0.5, 0.9199, 0.5, 0.9199, 0.5, 0.9199, 0.5, 0.9199, 0.5, 0.9199, 0.5, 0.9199, 0.5, 0.9199, 0.5, 0.1738, 0.5, 0.1738, 0.5, 0.1738, 0.5, 0.1738, 0.5, 0.1738, 0.5, 0.1738, 0.5, 0.1738, 0.5, 0.1738, 0.5, 0.1738, 0.5, 0.1738, 0.5, 0.1738, 0.5, 0.1738, 0.5, 0.04102, 0.5, 0.04102, 0.5, 0.04102, 0.5, 0.1738, 0.5, 0.1738, 0.5, 0.1738, 0.5, 0.7441, 0.5, 0.7441, 0.5, 0.7441, 0.5, 0.7441, 0.5, 0.7441, 0.5, 0.7441, 0.5, 0.9434, 0.5, 0.9434, 0.5, 0.9434, 0.5, 0.7441, 0.5, 0.7441, 0.5, 0.7441, 0.5, 0.9434, 0.5, 0.9434, 0.5, 0.9434, 0.5, 0.9199, 0.5, 0.9199, 0.5, 0.9199, 0.5, 0.9434, 0.5, 0.9434, 0.5, 0.9434, 0.5, 0.9355, 0.5, 0.9355, 0.5, 0.9355, 0.5, 0.9199, 0.5, 0.9199, 0.5, 0.9199, 0.5, 0.8223, 0.5, 0.8223, 0.5, 0.8223, 0.5, 0.9355, 0.5, 0.9355, 0.5, 0.9355, 0.5, 0.04102, 0.5, 0.04102, 0.5, 0.04102, 0.5, 0.9199, 0.5, 0.9199, 0.5, 0.9199, 0.5, 0.1738, 0.5, 0.1738, 0.5, 0.1738, 0.5, 0.9434, 0.5, 0.9434, 0.5, 0.9434, 0.5, 0.9199, 0.5, 0.9199, 0.5, 0.9199, 0.5, 0.9199, 0.5, 0.9199, 0.5, 0.9199, 0.5, 0.9434, 0.5, 0.9434, 0.5, 0.9434, 0.5, 0.9199, 0.5, 0.9199, 0.5, 0.9199, 0.5, 0.8223, 0.5, 0.8223, 0.5, 0.8223, 0.5, 0.7441, 0.5, 0.7441, 0.5, 0.7441, 0.5, 0.1738, 0.5, 0.1738, 0.5, 0.1738, 0.5, 0.7441, 0.5, 0.7441, 0.5, 0.7441, 0.5, 0.9434, 0.5, 0.9434, 0.5, 0.9434, 0.5, 0.7441, 0.5, 0.7441, 0.5, 0.7441, 0.5, 0.9434, 0.5, 0.9434, 0.5, 0.9434, 0.5, 0.9199, 0.5, 0.9199, 0.5, 0.9199, 0.5, 0.9434, 0.5, 0.9434, 0.5, 0.9434, 0.5, 0.9355, 0.5, 0.9355, 0.5, 0.9355, 0.5, 0.9199, 0.5, 0.9199, 0.5, 0.9199, 0.5, 0.8223, 0.5, 0.8223, 0.5, 0.8223, 0.5, 0.9355, 0.5, 0.9355, 0.5, 0.9355, 0.5, 0.8223, 0.5, 0.8223, 0.5, 0.8223, 0.5, 0.04102, 0.5, 0.04102, 0.5, 0.04102, 0.5, 0.1738, 0.5, 0.1738, 0.5, 0.1738, 0.5, 0.04102, 0.5, 0.04102, 0.5, 0.04102, 0.5, 0.1738, 0.5, 0.1738, 0.5, 0.1738, 0.5, 0.1738, 0.5, 0.1738, 0.5, 0.1738, 0.5, 0.1738, 0.5, 0.1738, 0.5, 0.1738, 0.5, 0.1738, 0.5, 0.1738, 0.5, 0.1738, 0.5, 0.9199, 0.5, 0.9199, 0.5, 0.9199, 0.5, 0.9199, 0.5, 0.9199, 0.5, 0.9199, 0.5, 0.7441, 0.5, 0.7441, 0.5, 0.7441, 0.5, 0.1738, 0.5, 0.1738, 0.5, 0.1738, 0.5, 0.7441, 0.5, 0.7441, 0.5, 0.7441, 0.5, 0.1738, 0.5, 0.1738, 0.5, 0.1738, 0.5, 0.1738, 0.5, 0.1738, 0.5, 0.1738, 0.5, 0.1738, 0.5, 0.1738, 0.5, 0.1738, 0.5, 0.1738, 0.5, 0.1738, 0.5, 0.1738, 0.5, 0.7441, 0.5, 0.7441, 0.5, 0.7441, 0.5, 0.7441, 0.5, 0.7441, 0.5, 0.7441, 0.5, 0.7441, 0.5, 0.7441, 0.5, 0.7441, 0.5, 0.7441, 0.5, 0.7441, 0.5, 0.7441, 0.5, 0.1738, 0.5, 0.1738, 0.5, 0.1738, 0.5, 0.1738, 0.5, 0.1738, 0.5, 0.1738, 0.5, 0.1738, 0.5, 0.1738, 0.5, 0.1738, 0.5, 0.7441, 0.5, 0.7441, 0.5, 0.7441, 0.5, 0.1738, 0.5, 0.1738, 0.5, 0.1738, 0.5, 0.7441, 0.5, 0.7441, 0.5, 0.7441, 0.5, 0.1738, 0.5, 0.1738, 0.5, 0.1738, 0.5, 0.9199, 0.5, 0.9199, 0.5, 0.9199, 0.5, 0.9199, 0.5, 0.9199, 0.5, 0.9199, 0.5, 0.9199, 0.5, 0.9199, 0.5, 0.9199, 0.5, 0.9199, 0.5, 0.9199, 0.5, 0.9199, 0.5, 0.9199, 0.5, 0.9199, 0.5, 0.9199, 0.5, 0.9199, 0.5, 0.9199, 0.5, 0.9199, 0.5, 0.01758, 0.5, 0.01758, 0.5, 0.01758, 0.5, 0.5527, 0.5, 0.5527, 0.5, 0.5527, 0.5, 0.01758, 0.5, 0.01758, 0.5, 0.01758, 0.5, 0.5488, 0.5, 0.5488, 0.5, 0.5488, 0.5, 0.5527, 0.5, 0.5527, 0.5, 0.5527, 0.5, 0.5488, 0.5, 0.5488, 0.5, 0.5488, 0.5, 0.01758, 0.5, 0.01758, 0.5, 0.01758, 0.5, 0.5527, 0.5, 0.5527, 0.5, 0.5527, 0.5, 0.01758, 0.5, 0.01758, 0.5, 0.01758, 0.5, 0.5488, 0.5, 0.5488, 0.5, 0.5488, 0.5, 0.5527, 0.5, 0.5527, 0.5, 0.5527, 0.5, 0.5488, 0.5, 0.5488, 0.5, 0.5488, 0.5, 0.9199, 0.5, 0.9199, 0.5, 0.9199, 0.5, 0.9199, 0.5, 0.9199, 0.5, 0.9199, 0.5, 0.9199, 0.5, 0.9199, 0.5, 0.9199, 0.5, 0.9199, 0.5, 0.9199, 0.5, 0.9199, 0.5, 0.5488, 0.5, 0.5488, 0.5, 0.5488, 0.5, 0.5488, 0.5, 0.5488, 0.5, 0.5488, 0.5, 0.5488, 0.5, 0.5488, 0.5, 0.5488, 0.5, 0.5488, 0.5, 0.5488, 0.5, 0.5488, 0.5, 0.9199, 0.5, 0.9199, 0.5, 0.9199, 0.5, 0.9199, 0.5, 0.9199, 0.5, 0.9199, 0.5, 0.9199, 0.5, 0.9199, 0.5, 0.9199, 0.5, 0.9199, 0.5, 0.9199, 0.5, 0.9199, 0.5, 0.9199, 0.5, 0.9199, 0.5, 0.9199, 0.5, 0.5488, 0.5, 0.5488, 0.5, 0.5488, 0.5, 0.5488, 0.5, 0.5488, 0.5, 0.5488, 0.5, 0.5488, 0.5, 0.5488, 0.5, 0.5488, 0.5, 0.5488, 0.5, 0.5488, 0.5, 0.5488, 0.5, 0.9199, 0.5, 0.9199, 0.5, 0.9199, 0.5, 0.9199, 0.5, 0.9199, 0.5, 0.9199, 0.5, 0.9199, 0.5, 0.9199, 0.5, 0.9199, 0.5, 0.9199, 0.5, 0.9199, 0.5, 0.9199, 0.5, 0.9199, 0.5, 0.9199, 0.5, 0.9199, 0.5, 0.7441, 0.5, 0.7441, 0.5, 0.7441, 0.5, 0.1738, 0.5, 0.1738, 0.5, 0.1738, 0.5, 0.7441, 0.5, 0.7441, 0.5, 0.7441, 0.5, 0.1738, 0.5, 0.1738, 0.5, 0.1738, 0.5, 0.1738, 0.5, 0.1738, 0.5, 0.1738, 0.5, 0.1738, 0.5, 0.1738, 0.5, 0.1738, 0.5, 0.1738, 0.5, 0.1738, 0.5, 0.1738, 0.5, 0.1738, 0.5, 0.1738, 0.5, 0.1738, 0.5, 0.1738, 0.5, 0.1738, 0.5, 0.1738, 0.5, 0.7441, 0.5, 0.7441, 0.5, 0.7441, 0.5, 0.1738, 0.5, 0.1738, 0.5, 0.1738, 0.5, 0.7441, 0.5, 0.7441, 0.5, 0.7441, 0.5, 0.5488, 0.5, 0.5488, 0.5, 0.5488, 0.5, 0.04102, 0.5, 0.04102, 0.5, 0.04102, 0.5, 0.5488, 0.5, 0.5488, 0.5, 0.5488, 0.5, 0.1738, 0.5, 0.1738, 0.5, 0.1738, 0.5, 0.8223, 0.5, 0.8223, 0.5, 0.8223, 0.5, 0.1738, 0.5, 0.1738, 0.5, 0.1738, 0.5, 0.8223, 0.5, 0.8223, 0.5, 0.8223, 0.5, 0.8223, 0.5, 0.8223, 0.5, 0.8223, 0.5, 0.04102, 0.5, 0.04102, 0.5, 0.04102, 0.5, 0.1738, 0.5, 0.1738, 0.5, 0.1738, 0.5, 0.8223, 0.5, 0.8223, 0.5, 0.8223, 0.5, 0.8223, 0.5, 0.8223, 0.5, 0.8223, 0.5, 0.8223, 0.5, 0.8223, 0.5, 0.8223, 0.5, 0.1738, 0.5, 0.1738, 0.5, 0.1738, 0.5, 0.8223, 0.5, 0.8223, 0.5, 0.8223, 0.5, 0.8223, 0.5, 0.8223, 0.5, 0.8223, 0.5, 0.8223, 0.5, 0.8223, 0.5, 0.8223, 0.5, 0.8223, 0.5, 0.8223, 0.5, 0.8223, 0.5, 0.5488, 0.5, 0.5488, 0.5, 0.5488, 0.5, 0.04102, 0.5, 0.04102, 0.5, 0.04102, 0.5, 0.5488, 0.5, 0.5488, 0.5, 0.5488, 0.5, 0.1738, 0.5, 0.1738, 0.5, 0.1738, 0.5, 0.04102, 0.5, 0.04102, 0.5, 0.04102, 0.5, 0.1738, 0.5, 0.1738, 0.5, 0.1738, 0.5, 0.1738, 0.5, 0.1738, 0.5, 0.1738, 0.5, 0.1738, 0.5, 0.1738, 0.5, 0.1738, 0.5, 0.7441, 0.5, 0.7441, 0.5, 0.7441, 0.5, 0.1738, 0.5, 0.1738, 0.5, 0.1738, 0.5, 0.7441, 0.5, 0.7441, 0.5, 0.7441, 0.5, 0.1738, 0.5, 0.1738, 0.5, 0.1738, 0.5, 0.1738, 0.5, 0.1738, 0.5, 0.1738, 0.5, 0.1738, 0.5, 0.1738, 0.5, 0.1738, 0.5, 0.7441, 0.5, 0.7441, 0.5, 0.7441, 0.5, 0.1738, 0.5, 0.1738, 0.5, 0.1738, 0.5, 0.7441, 0.5, 0.7441, 0.5, 0.7441, 0.5, 0.1738, 0.5, 0.1738, 0.5, 0.1738, 0.5, 0.01758, 0.5, 0.01758, 0.5, 0.01758, 0.5, 0.01758, 0.5, 0.01758, 0.5, 0.01758, 0.5, 0.01758, 0.5, 0.01758, 0.5, 0.01758, 0.5, 0.01758, 0.5, 0.01758, 0.5, 0.01758, 0.5, 0.5488, 0.5, 0.5488, 0.5, 0.5488, 0.5, 0.5488, 0.5, 0.5488, 0.5, 0.5488, 0.5, 0.5488, 0.5, 0.5488, 0.5, 0.5488, 0.5, 0.5488, 0.5, 0.5488, 0.5, 0.5488, 0.5, 0.5488, 0.5, 0.5488, 0.5, 0.5488, 0.5, 0.5488, 0.5, 0.5488, 0.5, 0.5488, 0.5, 0.5488, 0.5, 0.5488, 0.5, 0.5488, 0.5, 0.5488, 0.5, 0.5488, 0.5, 0.5488, 0.5, 0.5488, 0.5, 0.5488, 0.5, 0.5488, 0.5, 0.5488, 0.5, 0.5488, 0.5, 0.5488, 0.5, 0.5488, 0.5, 0.5488, 0.5, 0.5488, 0.5, 0.5488, 0.5, 0.5488, 0.5, 0.5488, 0.5, 0.04102, 0.5, 0.04102, 0.5, 0.04102, 0.5, 0.04102, 0.5, 0.04102, 0.5, 0.04102, 0.5, 0.9199, 0.5, 0.9199, 0.5, 0.9199, 0.5, 0.9199, 0.5, 0.9199, 0.5, 0.9199, 0.5, 0.9199, 0.5, 0.9199, 0.5, 0.9199, 0.5, 0.9199, 0.5, 0.9199, 0.5, 0.9199, 0.5, 0.9199, 0.5, 0.9199, 0.5, 0.9199, 0.5, 0.9199, 0.5, 0.9199, 0.5, 0.9199, 0.5, 0.9199, 0.5, 0.9199, 0.5, 0.9199, 0.5, 0.9199, 0.5, 0.9199, 0.5, 0.9199, 0.5, 0.9199, 0.5, 0.9199, 0.5, 0.9199, 0.5, 0.9199, 0.5, 0.9199, 0.5, 0.9199, 0.5, 0.9199, 0.5, 0.9199, 0.5, 0.9199, 0.5, 0.9199, 0.5, 0.9199, 0.5, 0.9199, 0.5, 0.9199, 0.5, 0.9199, 0.5, 0.9199, 0.5, 0.9199, 0.5, 0.9199, 0.5, 0.9199, 0.5, 0.9199, 0.5, 0.9199, 0.5, 0.9199, 0.5, 0.9199, 0.5, 0.9199, 0.5, 0.9199, 0.5, 0.7441, 0.5, 0.7441, 0.5, 0.7441, 0.5, 0.7441, 0.5, 0.7441, 0.5, 0.7441, 0.5, 0.7441, 0.5, 0.7441, 0.5, 0.7441, 0.5, 0.7441, 0.5, 0.7441, 0.5, 0.7441, 0.5, 0.1738, 0.5, 0.1738, 0.5, 0.1738, 0.5, 0.1738, 0.5, 0.1738, 0.5, 0.1738, 0.5, 0.1738, 0.5, 0.1738, 0.5, 0.1738, 0.5, 0.1738, 0.5, 0.1738, 0.5, 0.1738, 0.5, 0.1738, 0.5, 0.1738, 0.5, 0.1738, 0.5, 0.1738, 0.5, 0.1738, 0.5, 0.1738, 0.5, 0.1738, 0.5, 0.1738, 0.5, 0.1738, 0.5, 0.1738, 0.5, 0.1738, 0.5, 0.1738, 0.5, 0.9199, 0.5, 0.9199, 0.5, 0.9199, 0.5, 0.9199, 0.5, 0.9199, 0.5, 0.9199, 0.5, 0.9199, 0.5, 0.9199, 0.5, 0.9199, 0.5, 0.9199, 0.5, 0.9199, 0.5, 0.9199, 0.5, 0.9199, 0.5, 0.9199, 0.5, 0.9199, 0.5, 0.9199, 0.5, 0.9199, 0.5, 0.9199, 0.5, 0.5488, 0.5, 0.5488, 0.5, 0.5488, 0.5, 0.5488, 0.5, 0.5488, 0.5, 0.5488, 0.5, 0.5488, 0.5, 0.5488, 0.5, 0.5488, 0.5, 0.5488, 0.5, 0.5488, 0.5, 0.5488, 0.5, 0.5488, 0.5, 0.5488, 0.5, 0.5488, 0.5, 0.5488, 0.5, 0.5488, 0.5, 0.5488, 0.5, 0.5488, 0.5, 0.5488, 0.5, 0.5488, 0.5, 0.5488, 0.5, 0.5488, 0.5, 0.5488, 0.5, 0.5488, 0.5, 0.5488, 0.5, 0.5488, 0.5, 0.5488, 0.5, 0.5488, 0.5, 0.5488, 0.5, 0.5488, 0.5, 0.5488, 0.5, 0.5488, 0.5, 0.5488, 0.5, 0.5488, 0.5, 0.5488, 0.5, 0.9199, 0.5, 0.9199, 0.5, 0.9199, 0.5, 0.9199, 0.5, 0.9199, 0.5, 0.9199, 0.5, 0.9199, 0.5, 0.9199, 0.5, 0.9199, 0.5, 0.9199, 0.5, 0.9199, 0.5, 0.9199, 0.5, 0.9199, 0.5, 0.9199, 0.5, 0.9199, 0.5, 0.9199, 0.5, 0.9199, 0.5, 0.9199, 0.5, 0.9199, 0.5, 0.9199, 0.5, 0.9199, 0.5, 0.9199, 0.5, 0.9199, 0.5, 0.9199, 0.5, 0.9199, 0.5, 0.9199, 0.5, 0.9199, 0.5, 0.9199, 0.5, 0.9199, 0.5, 0.9199, 0.5, 0.9199, 0.5, 0.9199, 0.5, 0.9199, 0.5, 0.9199, 0.5, 0.9199, 0.5, 0.9199, 0.5, 0.9199, 0.5, 0.9199, 0.5, 0.9199, 0.5, 0.9199, 0.5, 0.9199, 0.5, 0.9199, 0.5, 0.9199, 0.5, 0.9199, 0.5, 0.9199, 0.5, 0.9199, 0.5, 0.9199, 0.5, 0.9199, 0.5, 0.1738, 0.5, 0.1738, 0.5, 0.1738, 0.5, 0.1738, 0.5, 0.1738, 0.5, 0.1738, 0.5, 0.1738, 0.5, 0.1738, 0.5, 0.1738, 0.5, 0.1738, 0.5, 0.1738, 0.5, 0.1738, 0.5, 0.7441, 0.5, 0.7441, 0.5, 0.7441, 0.5, 0.7441, 0.5, 0.7441, 0.5, 0.7441, 0.5, 0.7441, 0.5, 0.7441, 0.5, 0.7441, 0.5, 0.7441, 0.5, 0.7441, 0.5, 0.7441, 0.5, 0.1738, 0.5, 0.1738, 0.5, 0.1738, 0.5, 0.1738, 0.5, 0.1738, 0.5, 0.1738, 0.5, 0.1738, 0.5, 0.1738, 0.5, 0.1738, 0.5, 0.1738, 0.5, 0.1738, 0.5, 0.1738, 0.5, 0.1738, 0.5, 0.1738, 0.5, 0.1738, 0.5, 0.1738, 0.5, 0.1738, 0.5, 0.1738, 0.5, 0.1738, 0.5, 0.1738, 0.5, 0.1738, 0.5, 0.1738, 0.5, 0.1738, 0.5, 0.1738, 0.5, 0.1738, 0.5, 0.1738, 0.5, 0.1738, 0.5, 0.1738, 0.5, 0.1738, 0.5, 0.1738, 0.5, 0.1738, 0.5, 0.1738, 0.5, 0.1738, 0.5, 0.1738, 0.5, 0.1738, 0.5, 0.1738, 0.5, 0.1738, 0.5, 0.1738, 0.5, 0.1738, 0.5, 0.1738, 0.5, 0.1738, 0.5, 0.1738, 0.5, 0.1738, 0.5, 0.1738, 0.5, 0.1738, 0.5, 0.1738, 0.5, 0.1738, 0.5, 0.1738, 0.5, 0.7441, 0.5, 0.7441, 0.5, 0.7441, 0.5, 0.7441, 0.5, 0.7441, 0.5, 0.7441, 0.5, 0.7441, 0.5, 0.7441, 0.5, 0.7441, 0.5, 0.7441, 0.5, 0.7441, 0.5, 0.7441, 0.5, 0.1738, 0.5, 0.1738, 0.5, 0.1738, 0.5, 0.1738, 0.5, 0.1738, 0.5, 0.1738, 0.5, 0.1738, 0.5, 0.1738, 0.5, 0.1738, 0.5, 0.1738, 0.5, 0.1738, 0.5, 0.1738, 0.5, 0.7441, 0.5, 0.7441, 0.5, 0.7441, 0.5, 0.7441, 0.5, 0.7441, 0.5, 0.7441, 0.5, 0.7441, 0.5, 0.7441, 0.5, 0.7441, 0.5, 0.7441, 0.5, 0.7441, 0.5, 0.7441, 0.5, 0.7441, 0.5, 0.7441, 0.5, 0.7441, 0.5, 0.7441, 0.5, 0.7441, 0.5, 0.7441, 0.5, 0.9199, 0.5, 0.9199, 0.5, 0.9199, 0.5, 0.9199, 0.5, 0.9199, 0.5, 0.9199, 0.5, 0.9199, 0.5, 0.9199, 0.5, 0.9199, 0.5, 0.9199, 0.5, 0.9199, 0.5, 0.9199, 0.5, 0.9199, 0.5, 0.9199, 0.5, 0.9199, 0.5, 0.9199, 0.5, 0.9199, 0.5, 0.9199, 0.5, 0.8223, 0.5, 0.8223, 0.5, 0.8223, 0.5, 0.8223, 0.5, 0.8223, 0.5, 0.8223, 0.5])
me_resgate_ubiratan.materials.append(mat_palette_005)
me_resgate_ubiratan.use_remesh_preserve_volume = False
me_resgate_ubiratan.use_remesh_preserve_attributes = False
me_resgate_ubiratan.use_mirror_vertex_groups = False
me_resgate_ubiratan.update()
me_resgate_ubiratan.normals_split_custom_set([tuple(v) for v in zip(*[iter([-1.0, 0.0, 0.0, -1.0, 0.0, 0.0, -1.0, 0.0, 0.0, -1.0, 0.0, 0.0, -1.0, 0.0, 0.0, -1.0, 0.0, 0.0, -1.0, 0.0, 0.0, -1.0, 0.0, 0.0, -1.0, 0.0, 0.0, -1.0, 0.0, 0.0, -1.0, 0.0, 0.0, -1.0, 0.0, 0.0, -1.0, 0.0, 0.0, -1.0, 0.0, 0.0, -1.0, 0.0, 0.0, -1.0, 0.0, 0.0, -1.0, 0.0, 0.0, -1.0, 0.0, 0.0, -1.0, 0.0, 0.0, -1.0, 0.0, 0.0, -1.0, 0.0, 0.0, -1.0, 0.0, 0.0, -1.0, 0.0, 0.0, -1.0, 0.0, 0.0, -1.0, 0.0, 0.0, -1.0, 0.0, 0.0, -1.0, 0.0, 0.0, -1.0, 0.0, 0.0, -1.0, 0.0, 0.0, -1.0, 0.0, 0.0, -1.0, 0.0, 0.0, -1.0, 0.0, 0.0, -1.0, 0.0, 0.0, -1.0, 0.0, 0.0, -1.0, 0.0, 0.0, -1.0, 0.0, 0.0, -1.0, 0.0, 0.0, -1.0, 0.0, 0.0, -1.0, 0.0, 0.0, -1.0, 0.0, 0.0, -1.0, 0.0, 0.0, -1.0, 0.0, 0.0, -1.0, 0.0, 0.0, -1.0, 0.0, 0.0, -1.0, 0.0, 0.0, -1.0, 0.0, 0.0, -1.0, 0.0, 0.0, -1.0, 0.0, 0.0, -1.0, 0.0, 0.0, -1.0, 0.0, 0.0, -1.0, 0.0, 0.0, -1.0, 0.0, 0.0, -1.0, 0.0, 0.0, -1.0, 0.0, 0.0, -1.0, 0.0, 0.0, -1.0, 0.0, 0.0, -1.0, 0.0, 0.0, -1.0, 0.0, 0.0, -1.0, 0.0, 0.0, -1.0, 0.0, 0.0, -1.0, 0.0, 0.0, -1.0, 0.0, 0.0, -1.0, 0.0, 0.0, -1.0, 0.0, 0.0, -1.0, 0.0, 0.0, -1.0, 0.0, 0.0, -1.0, 0.0, 0.0, -1.0, 0.0, 0.0, -1.0, 0.0, 0.0, -1.0, 0.0, 0.0, -1.0, 0.0, 0.0, -1.0, 0.0, 0.0, -1.0, 0.0, 0.0, -1.0, 0.0, 0.0, -1.0, 0.0, 0.0, -1.0, 0.0, 0.0, -1.0, 0.0, 0.0, -1.0, 0.0, 0.0, -1.0, 0.0, 0.0, -1.0, 0.0, 0.0, -1.0, 0.0, 0.0, -1.0, 0.0, 0.0, -1.0, 0.0, 0.0, -1.0, 0.0, 0.0, -1.0, 0.0, 0.0, -1.0, 0.0, 0.0, -1.0, 0.0, 0.0, -1.0, 0.0, 0.0, -1.0, 0.0, 0.0, -1.0, 0.0, 0.0, -1.0, 0.0, 0.0, -1.0, 0.0, 0.0, -1.0, 0.0, 0.0, -1.0, 0.0, 0.0, -1.0, 0.0, 0.0, -1.0, 0.0, 0.0, -1.0, 0.0, 0.0, -1.0, 0.0, 0.0, -1.0, 0.0, 0.0, -1.0, 0.0, 0.0, -1.0, 0.0, 0.0, -1.0, 0.0, 0.0, -1.0, 0.0, 0.0, -1.0, 0.0, 0.0, -1.0, 0.0, 0.0, -1.0, 0.0, 0.0, -1.0, 0.0, 0.0, -1.0, 0.0, 0.0, -1.0, 0.0, 0.0, -1.0, 0.0, 0.0, -1.0, 0.0, 0.0, -1.0, 0.0, 0.0, -1.0, 0.0, 0.0, -1.0, 0.0, 0.0, -1.0, 0.0, 0.0, -1.0, 0.0, 0.0, -1.0, 0.0, 0.0, -1.0, 0.0, 0.0, -1.0, 0.0, 0.0, -1.0, 0.0, 0.0, -1.0, 0.0, 0.0, -1.0, 0.0, 0.0, -1.0, 0.0, 0.0, -1.0, 0.0, 0.0, -1.0, 0.0, 0.0, -1.0, 0.0, 0.0, -1.0, 0.0, 0.0, -1.0, 0.0, 0.0, -1.0, 0.0, 0.0, -1.0, 0.0, 0.0, -1.0, 0.0, 0.0, -1.0, 0.0, 0.0, -1.0, 0.0, 0.0, -1.0, 0.0, 0.0, -1.0, 0.0, 0.0, -1.0, 0.0, 0.0, -1.0, 0.0, 0.0, -1.0, 0.0, 0.0, -1.0, 0.0, 0.0, -1.0, 0.0, 0.0, -1.0, 0.0, 0.0, -1.0, 0.0, 0.0, -1.0, 0.0, 0.0, -1.0, 0.0, 0.0, -1.0, 0.0, 0.0, -1.0, 0.0, 0.0, -1.0, 0.0, 0.0, -1.0, 0.0, 0.0, -1.0, 0.0, 0.0, -1.0, 0.0, 0.0, -1.0, 0.0, 0.0, -1.0, 0.0, 0.0, -1.0, 0.0, 0.0, -1.0, 0.0, 0.0, -1.0, 0.0, 0.0, -1.0, 0.0, 0.0, -1.0, 0.0, 0.0, -1.0, 0.0, 0.0, -1.0, 0.0, 0.0, -1.0, 0.0, 0.0, -1.0, 0.0, 0.0, -1.0, 0.0, 0.0, -1.0, 0.0, 0.0, -1.0, 0.0, 0.0, -1.0, 0.0, 0.0, -1.0, 0.0, 0.0, -1.0, 0.0, 0.0, -1.0, 0.0, 0.0, -1.0, 0.0, 0.0, -1.0, 0.0, 0.0, -1.0, 0.0, 0.0, -1.0, 0.0, 0.0, -1.0, 0.0, 0.0, -1.0, 0.0, 0.0, -1.0, 0.0, 0.0, -1.0, 0.0, 0.0, -1.0, 0.0, 0.0, -1.0, 0.0, 0.0, -1.0, 0.0, 0.0, -1.0, 0.0, 0.0, -1.0, 0.0, 0.0, -1.0, 0.0, 0.0, -1.0, 0.0, 0.0, -1.0, 0.0, 0.0, -1.0, 0.0, 0.0, -1.0, 0.0, 0.0, -1.0, 0.0, 0.0, -1.0, 0.0, 0.0, -1.0, 0.0, 0.0, -1.0, 0.0, 0.0, -1.0, 0.0, 0.0, -1.0, 0.0, 0.0, -1.0, 0.0, 0.0, -1.0, 0.0, 0.0, -1.0, 0.0, 0.0, -1.0, 0.0, 0.0, -1.0, 0.0, 0.0, -1.0, 0.0, 0.0, -1.0, 0.0, 0.0, -1.0, 0.0, 0.0, -1.0, 0.0, 0.0, -1.0, 0.0, 0.0, -1.0, 0.0, 0.0, -1.0, 0.0, 0.0, -1.0, 0.0, 0.0, -1.0, 0.0, 0.0, -1.0, 0.0, 0.0, -1.0, 0.0, 0.0, -1.0, 0.0, 0.0, -1.0, 0.0, 0.0, -1.0, 0.0, 0.0, -1.0, 0.0, 0.0, -1.0, 0.0, 0.0, -1.0, 0.0, 0.0, -1.0, 0.0, 0.0, -1.0, 0.0, 0.0, -1.0, 0.0, 0.0, -1.0, 0.0, 0.0, -1.0, 0.0, 0.0, -1.0, 0.0, 0.0, -1.0, 0.0, 0.0, -1.0, 0.0, 0.0, -1.0, 0.0, 0.0, -1.0, 0.0, 0.0, -1.0, 0.0, 0.0, -1.0, 0.0, 0.0, -1.0, 0.0, 0.0, -1.0, 0.0, 0.0, -1.0, 0.0, 0.0, -1.0, 0.0, 0.0, -1.0, 0.0, 0.0, -1.0, 0.0, 0.0, -1.0, 0.0, 0.0, -1.0, 0.0, 0.0, -1.0, 0.0, 0.0, -1.0, 0.0, 0.0, -1.0, 0.0, 0.0, -1.0, 0.0, 0.0, -1.0, 0.0, 0.0, -1.0, 0.0, 0.0, -1.0, 0.0, 0.0, -1.0, 0.0, 0.0, -1.0, 0.0, 0.0, -1.0, 0.0, 0.0, -1.0, 0.0, 0.0, -1.0, 0.0, 0.0, -1.0, 0.0, 0.0, -1.0, 0.0, 0.0, -1.0, 0.0, 0.0, -1.0, 0.0, 0.0, -1.0, 0.0, 0.0, -1.0, 0.0, 0.0, -1.0, 0.0, 0.0, -1.0, 0.0, 0.0, -1.0, 0.0, 0.0, -1.0, 0.0, 0.0, -1.0, 0.0, 0.0, -1.0, 0.0, 0.0, -1.0, 0.0, 0.0, -1.0, 0.0, 0.0, -1.0, 0.0, 0.0, -1.0, 0.0, 0.0, -1.0, 0.0, 0.0, -1.0, 0.0, 0.0, -1.0, 0.0, 0.0, -1.0, 0.0, 0.0, -1.0, 0.0, 0.0, -1.0, 0.0, 0.0, -1.0, 0.0, 0.0, -1.0, 0.0, 0.0, -1.0, 0.0, 0.0, -1.0, 0.0, 0.0, -1.0, 0.0, 0.0, -1.0, 0.0, 0.0, -1.0, 0.0, 0.0, -1.0, 0.0, 0.0, -1.0, 0.0, 0.0, -1.0, 0.0, 0.0, -1.0, 0.0, 0.0, -1.0, 0.0, 0.0, -1.0, 0.0, 0.0, -1.0, 0.0, 0.0, -1.0, 0.0, 0.0, -1.0, 0.0, 0.0, -1.0, 0.0, 0.0, -1.0, 0.0, 0.0, -1.0, 0.0, 0.0, -1.0, 0.0, 0.0, -1.0, 0.0, 0.0, -1.0, 0.0, 0.0, -1.0, 0.0, 0.0, -1.0, 0.0, 0.0, -1.0, 0.0, 0.0, -1.0, 0.0, 0.0, -1.0, 0.0, 0.0, -1.0, 0.0, 0.0, -1.0, 0.0, 0.0, -1.0, 0.0, 0.0, -1.0, 0.0, 0.0, -1.0, 0.0, 0.0, -1.0, 0.0, 0.0, -1.0, 0.0, 0.0, -1.0, 0.0, 0.0, -1.0, 0.0, 0.0, -1.0, 0.0, 0.0, -1.0, 0.0, 0.0, -1.0, 0.0, 0.0, -1.0, 0.0, 0.0, -1.0, 0.0, 0.0, -1.0, 0.0, 0.0, -1.0, 0.0, 0.0, -1.0, 0.0, 0.0, -1.0, 0.0, 0.0, -1.0, 0.0, 0.0, -1.0, 0.0, 0.0, -1.0, 0.0, 0.0, -1.0, 0.0, 0.0, -1.0, 0.0, 0.0, 1.0, 0.0, 0.0, 1.0, 0.0, 0.0, 1.0, 0.0, 0.0, 1.0, 0.0, 0.0, 1.0, 0.0, 0.0, 1.0, 0.0, 0.0, 1.0, 0.0, 0.0, 1.0, 0.0, 0.0, 1.0, 0.0, 0.0, 1.0, 0.0, 0.0, 1.0, 0.0, 0.0, 1.0, 0.0, 0.0, 1.0, 0.0, 0.0, 1.0, 0.0, 0.0, 1.0, 0.0, 0.0, 1.0, 0.0, 0.0, 1.0, 0.0, 0.0, 1.0, 0.0, 0.0, 1.0, 0.0, 0.0, 1.0, 0.0, 0.0, 1.0, 0.0, 0.0, 1.0, 0.0, 0.0, 1.0, 0.0, 0.0, 1.0, 0.0, 0.0, 1.0, 0.0, 0.0, 1.0, 0.0, 0.0, 1.0, 0.0, 0.0, 1.0, 0.0, 0.0, 1.0, 0.0, 0.0, 1.0, 0.0, 0.0, 1.0, 0.0, 0.0, 1.0, 0.0, 0.0, 1.0, 0.0, 0.0, 1.0, 0.0, 0.0, 1.0, 0.0, 0.0, 1.0, 0.0, 0.0, 1.0, 0.0, 0.0, 1.0, 0.0, 0.0, 1.0, 0.0, 0.0, 1.0, 0.0, 0.0, 1.0, 0.0, 0.0, 1.0, 0.0, 0.0, 1.0, 0.0, 0.0, 1.0, 0.0, 0.0, 1.0, 0.0, 0.0, 1.0, 0.0, 0.0, 1.0, 0.0, 0.0, 1.0, 0.0, 0.0, 1.0, 0.0, 0.0, 1.0, 0.0, 0.0, 1.0, 0.0, 0.0, 1.0, 0.0, 0.0, 1.0, 0.0, 0.0, 1.0, 0.0, 0.0, 1.0, 0.0, 0.0, 1.0, 0.0, 0.0, 1.0, 0.0, 0.0, 1.0, 0.0, 0.0, 1.0, 0.0, 0.0, 1.0, 0.0, 0.0, 1.0, 0.0, 0.0, 1.0, 0.0, 0.0, 1.0, 0.0, 0.0, 1.0, 0.0, 0.0, 1.0, 0.0, 0.0, 1.0, 0.0, 0.0, 1.0, 0.0, 0.0, 1.0, 0.0, 0.0, 1.0, 0.0, 0.0, 1.0, 0.0, 0.0, 1.0, 0.0, 0.0, 1.0, 0.0, 0.0, 1.0, 0.0, 0.0, 1.0, 0.0, 0.0, 1.0, 0.0, 0.0, 1.0, 0.0, 0.0, 1.0, 0.0, 0.0, 1.0, 0.0, 0.0, 1.0, 0.0, 0.0, 1.0, 0.0, 0.0, 1.0, 0.0, 0.0, 1.0, 0.0, 0.0, 1.0, 0.0, 0.0, 1.0, 0.0, 0.0, 1.0, 0.0, 0.0, 1.0, 0.0, 0.0, 1.0, 0.0, 0.0, 1.0, 0.0, 0.0, 1.0, 0.0, 0.0, 1.0, 0.0, 0.0, 1.0, 0.0, 0.0, 1.0, 0.0, 0.0, 1.0, 0.0, 0.0, 1.0, 0.0, 0.0, 1.0, 0.0, 0.0, 1.0, 0.0, 0.0, 1.0, 0.0, 0.0, 1.0, 0.0, 0.0, 1.0, 0.0, 0.0, 1.0, 0.0, 0.0, 1.0, 0.0, 0.0, 1.0, 0.0, 0.0, 1.0, 0.0, 0.0, 1.0, 0.0, 0.0, 1.0, 0.0, 0.0, 1.0, 0.0, 0.0, 1.0, 0.0, 0.0, 1.0, 0.0, 0.0, 1.0, 0.0, 0.0, 1.0, 0.0, 0.0, 1.0, 0.0, 0.0, 1.0, 0.0, 0.0, 1.0, 0.0, 0.0, 1.0, 0.0, 0.0, 1.0, 0.0, 0.0, 1.0, 0.0, 0.0, 1.0, 0.0, 0.0, 1.0, 0.0, 0.0, 1.0, 0.0, 0.0, 1.0, 0.0, 0.0, 1.0, 0.0, 0.0, 1.0, 0.0, 0.0, 1.0, 0.0, 0.0, 1.0, 0.0, 0.0, 1.0, 0.0, 0.0, 1.0, 0.0, 0.0, 1.0, 0.0, 0.0, 1.0, 0.0, 0.0, 1.0, 0.0, 0.0, 1.0, 0.0, 0.0, 1.0, 0.0, 0.0, 1.0, 0.0, 0.0, 1.0, 0.0, 0.0, 1.0, 0.0, 0.0, 1.0, 0.0, 0.0, 1.0, 0.0, 0.0, 1.0, 0.0, 0.0, 1.0, 0.0, 0.0, 1.0, 0.0, 0.0, 1.0, 0.0, 0.0, 1.0, 0.0, 0.0, 1.0, 0.0, 0.0, 1.0, 0.0, 0.0, 1.0, 0.0, 0.0, 1.0, 0.0, 0.0, 1.0, 0.0, 0.0, 1.0, 0.0, 0.0, 1.0, 0.0, 0.0, 1.0, 0.0, 0.0, 1.0, 0.0, 0.0, 1.0, 0.0, 0.0, 1.0, 0.0, 0.0, 1.0, 0.0, 0.0, 1.0, 0.0, 0.0, 1.0, 0.0, 0.0, 1.0, 0.0, 0.0, 1.0, 0.0, 0.0, 1.0, 0.0, 0.0, 1.0, 0.0, 0.0, 1.0, 0.0, 0.0, 1.0, 0.0, 0.0, 1.0, 0.0, 0.0, 1.0, 0.0, 0.0, 1.0, 0.0, 0.0, 1.0, 0.0, 0.0, 1.0, 0.0, 0.0, 1.0, 0.0, 0.0, 1.0, 0.0, 0.0, 1.0, 0.0, 0.0, 1.0, 0.0, 0.0, 1.0, 0.0, 0.0, 1.0, 0.0, 0.0, 1.0, 0.0, 0.0, 1.0, 0.0, 0.0, 1.0, 0.0, 0.0, 1.0, 0.0, 0.0, 1.0, 0.0, 0.0, 1.0, 0.0, 0.0, 1.0, 0.0, 0.0, 1.0, 0.0, 0.0, 1.0, 0.0, 0.0, 1.0, 0.0, 0.0, 1.0, 0.0, 0.0, 1.0, 0.0, 0.0, 1.0, 0.0, 0.0, 1.0, 0.0, 0.0, 1.0, 0.0, 0.0, 1.0, 0.0, 0.0, 1.0, 0.0, 0.0, 1.0, 0.0, 0.0, 1.0, 0.0, 0.0, 1.0, 0.0, 0.0, 1.0, 0.0, 0.0, 1.0, 0.0, 0.0, 1.0, 0.0, 0.0, 1.0, 0.0, 0.0, 1.0, 0.0, 0.0, 1.0, 0.0, 0.0, 1.0, 0.0, 0.0, 1.0, 0.0, 0.0, 1.0, 0.0, 0.0, 1.0, 0.0, 0.0, 1.0, 0.0, 0.0, 1.0, 0.0, 0.0, 1.0, 0.0, 0.0, 1.0, 0.0, 0.0, 1.0, 0.0, 0.0, 1.0, 0.0, 0.0, 1.0, 0.0, 0.0, 1.0, 0.0, 0.0, 1.0, 0.0, 0.0, 1.0, 0.0, 0.0, 1.0, 0.0, 0.0, 1.0, 0.0, 0.0, 1.0, 0.0, 0.0, 1.0, 0.0, 0.0, 1.0, 0.0, 0.0, 1.0, 0.0, 0.0, 1.0, 0.0, 0.0, 1.0, 0.0, 0.0, 1.0, 0.0, 0.0, 1.0, 0.0, 0.0, 1.0, 0.0, 0.0, 1.0, 0.0, 0.0, 1.0, 0.0, 0.0, 1.0, 0.0, 0.0, 1.0, 0.0, 0.0, 1.0, 0.0, 0.0, 1.0, 0.0, 0.0, 1.0, 0.0, 0.0, 1.0, 0.0, 0.0, 1.0, 0.0, 0.0, 1.0, 0.0, 0.0, 1.0, 0.0, 0.0, 1.0, 0.0, 0.0, 1.0, 0.0, 0.0, 1.0, 0.0, 0.0, 1.0, 0.0, 0.0, 1.0, 0.0, 0.0, 1.0, 0.0, 0.0, 1.0, 0.0, 0.0, 1.0, 0.0, 0.0, 1.0, 0.0, 0.0, 1.0, 0.0, 0.0, 1.0, 0.0, 0.0, 1.0, 0.0, 0.0, 1.0, 0.0, 0.0, 1.0, 0.0, 0.0, 1.0, 0.0, 0.0, 1.0, 0.0, 0.0, 1.0, 0.0, 0.0, 1.0, 0.0, 0.0, 1.0, 0.0, 0.0, 1.0, 0.0, 0.0, 1.0, 0.0, 0.0, 1.0, 0.0, 0.0, 1.0, 0.0, 0.0, 1.0, 0.0, 0.0, 1.0, 0.0, 0.0, 1.0, 0.0, 0.0, 1.0, 0.0, 0.0, 1.0, 0.0, 0.0, 1.0, 0.0, 0.0, 1.0, 0.0, 0.0, 1.0, 0.0, 0.0, 1.0, 0.0, 0.0, 1.0, 0.0, 0.0, 1.0, 0.0, 0.0, 1.0, 0.0, 0.0, 1.0, 0.0, 0.0, 1.0, 0.0, 0.0, 1.0, 0.0, 0.0, 1.0, 0.0, 0.0, 1.0, 0.0, 0.0, 1.0, 0.0, 0.0, 1.0, 0.0, 0.0, 1.0, 0.0, 0.0, 1.0, 0.0, 0.0, 1.0, 0.0, 0.0, 1.0, 0.0, 0.0, 1.0, 0.0, 0.0, 1.0, 0.0, 0.0, 1.0, 0.0, 0.0, 1.0, 0.0, 0.0, 1.0, 0.0, 0.0, 1.0, 0.0, 0.0, 1.0, 0.0, 0.0, 1.0, 0.0, 0.0, 1.0, 0.0, 0.0, 1.0, 0.0, 0.0, 1.0, 0.0, 0.0, 1.0, 0.0, 0.0, 1.0, 0.0, 0.0, 1.0, 0.0, 0.0, 1.0, 0.0, 0.0, 1.0, 0.0, 0.0, 1.0, 0.0, 0.0, 1.0, 0.0, 0.0, 1.0, 0.0, 0.0, 1.0, 0.0, 0.0, 1.0, 0.0, 0.0, 1.0, 0.0, 0.0, 1.0, 0.0, 0.0, 1.0, 0.0, 0.0, 1.0, 0.0, 0.0, 1.0, 0.0, 0.0, 1.0, 0.0, 0.0, 1.0, 0.0, 0.0, 1.0, 0.0, 0.0, 1.0, 0.0, 0.0, 1.0, 0.0, 0.0, 1.0, 0.0, 0.0, 1.0, 0.0, 0.0, 1.0, 0.0, 0.0, 1.0, 0.0, 0.0, 1.0, 0.0, 0.0, 1.0, 0.0, 0.0, 1.0, 0.0, 0.0, 0.0, 0.0, 1.0, 0.0, 0.0, 1.0, 0.0, 0.0, 1.0, 0.0, 0.0, 1.0, 0.0, 0.0, 1.0, 0.0, 0.0, 1.0, 0.0, 0.0, 1.0, 0.0, 0.0, 1.0, 0.0, 0.0, 1.0, 0.0, 0.0, 1.0, 0.0, 0.0, 1.0, 0.0, 0.0, 1.0, 0.0, 0.0, 1.0, 0.0, 0.0, 1.0, 0.0, 0.0, 1.0, 0.0, 0.0, 1.0, 0.0, 0.0, 1.0, 0.0, 0.0, 1.0, 0.0, 0.0, 1.0, 0.0, 0.0, 1.0, 0.0, 0.0, 1.0, 0.0, 0.0, 1.0, 0.0, 0.0, 1.0, 0.0, 0.0, 1.0, 0.0, 0.0, 1.0, 0.0, 0.0, 1.0, 0.0, 0.0, 1.0, 0.0, 0.0, 1.0, 0.0, 0.0, 1.0, 0.0, 0.0, 1.0, 0.0, 0.0, 1.0, 0.0, 0.0, 1.0, 0.0, 0.0, 1.0, 0.0, 0.0, 1.0, 0.0, 0.0, 1.0, 0.0, 0.0, 1.0, 0.0, 0.0, 1.0, 0.0, 0.0, 1.0, 0.0, 0.0, 1.0, 0.0, 0.0, 1.0, 0.0, 0.0, 1.0, 0.0, 0.0, 1.0, 0.0, 0.0, 1.0, 0.0, 0.0, 1.0, 0.0, 0.0, 1.0, 0.0, 0.0, 1.0, 0.0, 0.0, 1.0, 0.0, 0.0, 1.0, 0.0, 0.0, 1.0, 0.0, 0.0, 1.0, 0.0, 0.0, 1.0, 0.0, 0.0, 1.0, 0.0, 0.0, 1.0, 0.0, 0.0, 1.0, 0.0, 0.0, 1.0, 0.0, 0.0, 1.0, 0.0, 0.0, 1.0, 0.0, 0.0, 1.0, 0.0, 0.0, 1.0, 0.0, 0.0, 1.0, 0.0, 0.0, 1.0, 0.0, 0.0, 1.0, 0.0, 0.0, 1.0, 0.0, 0.0, 1.0, 0.0, 0.0, 1.0, 0.0, 0.0, 1.0, 0.0, 0.0, 1.0, 0.0, 0.0, 1.0, 0.0, 0.0, 1.0, 0.0, 0.0, 1.0, 0.0, 0.0, 1.0, 0.0, 0.0, 1.0, 0.0, 0.0, 1.0, 0.0, 0.0, 1.0, 0.0, 0.0, 1.0, 0.0, 0.0, 1.0, 0.0, 0.0, 1.0, 0.0, 0.0, 1.0, 0.0, 0.0, 1.0, 0.0, 0.0, 1.0, 0.0, 0.0, 1.0, 0.0, 0.0, 1.0, 0.0, 0.0, 1.0, 0.0, 0.0, 1.0, 0.0, 0.0, 1.0, 0.0, 0.0, 1.0, 0.0, 0.0, 1.0, 0.0, 0.0, 1.0, 0.0, 0.0, 1.0, 0.0, 0.0, 1.0, 0.0, 0.0, 1.0, 0.0, 0.0, 1.0, 0.0, 0.0, 1.0, 0.0, 0.0, 1.0, 0.0, 0.0, 1.0, 0.0, 0.0, 1.0, 0.0, 0.0, 1.0, 0.0, 0.0, 1.0, 0.0, 0.0, 1.0, 0.0, 0.0, 1.0, 0.0, 0.0, 1.0, 0.0, 0.0, 1.0, 0.0, 0.0, 1.0, 0.0, 0.0, 1.0, 0.0, 0.0, 1.0, 0.0, 0.0, 1.0, 0.0, 0.0, 1.0, 0.0, 0.0, 1.0, 0.0, 0.0, 1.0, 0.0, 0.0, 1.0, 0.0, 0.0, 1.0, 0.0, 0.0, 1.0, 0.0, 0.0, 1.0, 0.0, 0.0, 1.0, 0.0, 0.0, 1.0, 0.0, 0.0, 1.0, 0.0, 0.0, 1.0, 0.0, 0.0, 1.0, 0.0, 0.0, 1.0, 0.0, 0.0, 1.0, 0.0, 0.0, 1.0, 0.0, 0.0, 1.0, 0.0, 0.0, 1.0, 0.0, 0.0, 1.0, 0.0, 0.0, 1.0, 0.0, 0.0, 1.0, 0.0, 0.0, 1.0, 0.0, 0.0, 1.0, 0.0, 0.0, 1.0, 0.0, 0.0, 1.0, 0.0, 0.0, 1.0, 0.0, 0.0, 1.0, 0.0, 0.0, 1.0, 0.0, 0.0, 1.0, 0.0, 0.0, 1.0, 0.0, 0.0, 1.0, 0.0, 0.0, 1.0, 0.0, 0.0, 1.0, 0.0, 0.0, 1.0, 0.0, 0.0, 1.0, 0.0, 0.0, 1.0, 0.0, 0.0, 1.0, 0.0, 0.0, 1.0, 0.0, 0.0, 1.0, 0.0, 0.0, 1.0, 0.0, 0.0, 1.0, 0.0, 0.0, 1.0, 0.0, 0.0, 1.0, 0.0, 0.0, 1.0, 0.0, 0.0, 1.0, 0.0, 0.0, 1.0, 0.0, 0.0, 1.0, 0.0, 0.0, 1.0, 0.0, 0.0, 1.0, 0.0, 0.0, 1.0, 0.0, 0.0, 1.0, 0.0, 0.0, 1.0, 0.0, 0.0, 1.0, 0.0, 0.0, 1.0, 0.0, 0.0, 1.0, 0.0, 0.0, 1.0, 0.0, 0.0, 1.0, 0.0, 0.0, 1.0, 0.0, 0.0, 1.0, 0.0, 0.0, 1.0, 0.0, 0.0, 1.0, 0.0, 0.0, 1.0, 0.0, 0.0, 1.0, 0.0, 0.0, 1.0, 0.0, 0.0, 1.0, 0.0, 0.0, 1.0, 0.0, 0.0, 1.0, 0.0, 0.0, 1.0, 0.0, 0.0, 1.0, 0.0, 0.0, 1.0, 0.0, 0.0, 1.0, 0.0, 0.0, 1.0, 0.0, 0.0, 1.0, 0.0, 0.0, 1.0, 0.0, 0.0, 1.0, 0.0, 0.0, 1.0, 0.0, 0.0, 1.0, 0.0, 0.0, 1.0, 0.0, 0.0, 1.0, 0.0, 0.0, 1.0, 0.0, 0.0, 1.0, 0.0, 0.0, 1.0, 0.0, 0.0, 1.0, 0.0, 0.0, 1.0, 0.0, 0.0, 1.0, 0.0, 0.0, 1.0, 0.0, 0.0, 1.0, 0.0, 0.0, 1.0, 0.0, 0.0, 1.0, 0.0, 0.0, 1.0, 0.0, 0.0, 1.0, 0.0, 0.0, 1.0, 0.0, 0.0, 1.0, 0.0, 0.0, 1.0, 0.0, 0.0, 1.0, 0.0, 0.0, 1.0, 0.0, 0.0, 1.0, 0.0, 0.0, 1.0, 0.0, 0.0, 1.0, 0.0, 0.0, 1.0, 0.0, 0.0, 1.0, 0.0, 0.0, 1.0, 0.0, 0.0, 1.0, 0.0, 0.0, 1.0, 0.0, 0.0, 1.0, 0.0, 0.0, 1.0, 0.0, 0.0, 1.0, 0.0, 0.0, 1.0, 0.0, 0.0, 1.0, 0.0, 0.0, 1.0, 0.0, 0.0, 1.0, 0.0, 0.0, 1.0, 0.0, 0.0, 1.0, 0.0, 0.0, 1.0, 0.0, 0.0, 1.0, 0.0, 0.0, 1.0, 0.0, 0.0, 1.0, 0.0, 0.0, 1.0, 0.0, 0.0, 1.0, 0.0, 0.0, 1.0, 0.0, 0.0, 1.0, 0.0, 0.0, 1.0, 0.0, 0.0, 1.0, 0.0, 0.0, 1.0, 0.0, 0.0, 1.0, 0.0, 0.0, 1.0, 0.0, 0.0, 1.0, 0.0, 0.0, 1.0, 0.0, 0.0, 1.0, 0.0, 0.0, 1.0, 0.0, 0.0, 1.0, 0.0, 0.0, 1.0, 0.0, 0.0, 1.0, 0.0, 0.0, 1.0, 0.0, 0.0, 1.0, 0.0, 0.0, 1.0, 0.0, 0.0, 1.0, 0.0, 0.0, 1.0, 0.0, 0.0, 1.0, 0.0, 0.0, 1.0, 0.0, 0.0, 1.0, 0.0, 0.0, 1.0, 0.0, 0.0, 1.0, 0.0, 0.0, 1.0, 0.0, 0.0, 1.0, 0.0, 0.0, 1.0, 0.0, 0.0, 1.0, 0.0, 0.0, 1.0, 0.0, 0.0, 1.0, 0.0, 0.0, 1.0, 0.0, 0.0, 1.0, 0.0, 0.0, 1.0, 0.0, 0.0, 1.0, 0.0, 0.0, 1.0, 0.0, 0.0, 1.0, 0.0, 0.0, 1.0, 0.0, 0.0, 1.0, 0.0, 0.0, 1.0, 0.0, 0.0, 1.0, 0.0, 0.0, 1.0, 0.0, 0.0, 1.0, 0.0, 0.0, 1.0, 0.0, 0.0, 1.0, 0.0, 0.0, 1.0, 0.0, 0.0, 1.0, 0.0, 0.0, 1.0, 0.0, 0.0, 1.0, 0.0, 0.0, 1.0, 0.0, 0.0, 1.0, 0.0, 0.0, 1.0, 0.0, 0.0, 1.0, 0.0, 0.0, 1.0, 0.0, 0.0, 1.0, 0.0, 0.0, 1.0, 0.0, 0.0, 1.0, 0.0, 0.0, 1.0, 0.0, 0.0, 1.0, 0.0, 0.0, 1.0, 0.0, 0.0, 1.0, 0.0, 0.0, 1.0, 0.0, 0.0, 1.0, 0.0, 0.0, 1.0, 0.0, 0.0, 1.0, 0.0, 0.0, 1.0, 0.0, 0.0, 1.0, 0.0, 0.0, 1.0, 0.0, 0.0, 1.0, 0.0, 0.0, 1.0, 0.0, 0.0, 1.0, 0.0, 0.0, 1.0, 0.0, 0.0, 1.0, 0.0, 0.0, 1.0, 0.0, 0.0, 1.0, 0.0, 0.0, 1.0, 0.0, 0.0, 1.0, 0.0, 0.0, 1.0, 0.0, 0.0, 1.0, 0.0, 0.0, 1.0, 0.0, 0.0, 1.0, 0.0, 0.0, 1.0, 0.0, 0.0, 1.0, 0.0, 0.0, 1.0, 0.0, 0.0, 1.0, 0.0, 0.0, 1.0, 0.0, 0.0, 1.0, 0.0, 0.0, 1.0, 0.0, 0.0, 1.0, 0.0, 0.0, 1.0, 0.0, 0.0, 1.0, 0.0, 0.0, 1.0, 0.0, 0.0, 1.0, 0.0, 0.0, 1.0, 0.0, 0.0, 1.0, 0.0, 0.0, 1.0, 0.0, 0.0, 1.0, 0.0, 0.0, 1.0, 0.0, 0.0, 1.0, 0.0, 0.0, 1.0, 0.0, 0.0, 1.0, 0.0, 0.0, -1.0, 0.0, 0.0, -1.0, 0.0, 0.0, -1.0, 0.0, 0.0, -1.0, 0.0, 0.0, -1.0, 0.0, 0.0, -1.0, 0.0, 0.0, -1.0, 0.0, 0.0, -1.0, 0.0, 0.0, -1.0, 0.0, 0.0, -1.0, 0.0, 0.0, -1.0, 0.0, 0.0, -1.0, 0.0, 0.0, -1.0, 0.0, 0.0, -1.0, 0.0, 0.0, -1.0, 0.0, 0.0, -1.0, 0.0, 0.0, -1.0, 0.0, 0.0, -1.0, 0.0, 0.0, -1.0, 0.0, 0.0, -1.0, 0.0, 0.0, -1.0, 0.0, 0.0, -1.0, 0.0, 0.0, -1.0, 0.0, 0.0, -1.0, 0.0, 0.0, -1.0, 0.0, 0.0, -1.0, 0.0, 0.0, -1.0, 0.0, 0.0, -1.0, 0.0, 0.0, -1.0, 0.0, 0.0, -1.0, 0.0, 0.0, -1.0, 0.0, 0.0, -1.0, 0.0, 0.0, -1.0, 0.0, 0.0, -1.0, 0.0, 0.0, -1.0, 0.0, 0.0, -1.0, 0.0, 0.0, -1.0, 0.0, 0.0, -1.0, 0.0, 0.0, -1.0, 0.0, 0.0, -1.0, 0.0, 0.0, -1.0, 0.0, 0.0, -1.0, 0.0, 0.0, -1.0, 0.0, 0.0, -1.0, 0.0, 0.0, -1.0, 0.0, 0.0, -1.0, 0.0, 0.0, -1.0, 0.0, 0.0, -1.0, 0.0, 0.0, -1.0, 0.0, 0.0, -1.0, 0.0, 0.0, -1.0, 0.0, 0.0, -1.0, 0.0, 0.0, -1.0, 0.0, 0.0, -1.0, 0.0, 0.0, -1.0, 0.0, 0.0, -1.0, 0.0, 0.0, -1.0, 0.0, 0.0, -1.0, 0.0, 0.0, -1.0, 0.0, 0.0, -1.0, 0.0, 0.0, -1.0, 0.0, 0.0, -1.0, 0.0, 0.0, -1.0, 0.0, 0.0, -1.0, 0.0, 0.0, -1.0, 0.0, 0.0, -1.0, 0.0, 0.0, -1.0, 0.0, 0.0, -1.0, 0.0, 0.0, -1.0, 0.0, 0.0, -1.0, 0.0, 0.0, -1.0, 0.0, 0.0, -1.0, 0.0, 0.0, -1.0, 0.0, 0.0, -1.0, 0.0, 0.0, -1.0, 0.0, 0.0, -1.0, 0.0, 0.0, -1.0, 0.0, 0.0, -1.0, 0.0, 0.0, -1.0, 0.0, 0.0, -1.0, 0.0, 0.0, -1.0, 0.0, 0.0, -1.0, 0.0, 0.0, -1.0, 0.0, 0.0, -1.0, 0.0, 0.0, -1.0, 0.0, 0.0, -1.0, 0.0, 0.0, -1.0, 0.0, 0.0, -1.0, 0.0, 0.0, -1.0, 0.0, 0.0, -1.0, 0.0, 0.0, -1.0, 0.0, 0.0, -1.0, 0.0, 0.0, -1.0, 0.0, 0.0, -1.0, 0.0, 0.0, -1.0, 0.0, 0.0, -1.0, 0.0, 0.0, -1.0, 0.0, 0.0, -1.0, 0.0, 0.0, -1.0, 0.0, 0.0, -1.0, 0.0, 0.0, -1.0, 0.0, 0.0, -1.0, 0.0, 0.0, -1.0, 0.0, 0.0, -1.0, 0.0, 0.0, -1.0, 0.0, 0.0, -1.0, 0.0, 0.0, -1.0, 0.0, 0.0, -1.0, 0.0, 0.0, -1.0, 0.0, 0.0, -1.0, 0.0, 0.0, -1.0, 0.0, 0.0, -1.0, 0.0, 0.0, -1.0, 0.0, 0.0, -1.0, 0.0, 0.0, -1.0, 0.0, 0.0, -1.0, 0.0, 0.0, -1.0, 0.0, 0.0, -1.0, 0.0, 0.0, -1.0, 0.0, 0.0, -1.0, 0.0, 0.0, -1.0, 0.0, 0.0, -1.0, 0.0, 0.0, -1.0, 0.0, 0.0, -1.0, 0.0, 0.0, -1.0, 0.0, 0.0, -1.0, 0.0, 0.0, -1.0, 0.0, 0.0, -1.0, 0.0, 0.0, -1.0, 0.0, 0.0, -1.0, 0.0, 0.0, -1.0, 0.0, 0.0, -1.0, 0.0, 0.0, -1.0, 0.0, 0.0, -1.0, 0.0, 0.0, -1.0, 0.0, 0.0, -1.0, 0.0, 0.0, -1.0, 0.0, 0.0, -1.0, 0.0, 0.0, -1.0, 0.0, 0.0, -1.0, 0.0, 0.0, -1.0, 0.0, 0.0, -1.0, 0.0, 0.0, -1.0, 0.0, 0.0, -1.0, 0.0, 0.0, -1.0, 0.0, 0.0, -1.0, 0.0, 0.0, -1.0, 0.0, 0.0, -1.0, 0.0, 0.0, -1.0, 0.0, 0.0, -1.0, 0.0, 0.0, -1.0, 0.0, 0.0, -1.0, 0.0, 0.0, -1.0, 0.0, 0.0, -1.0, 0.0, 0.0, -1.0, 0.0, 0.0, -1.0, 0.0, 0.0, -1.0, 0.0, 0.0, -1.0, 0.0, 0.0, -1.0, 0.0, 0.0, -1.0, 0.0, 0.0, -1.0, 0.0, 0.0, -1.0, 0.0, 0.0, -1.0, 0.0, 0.0, -1.0, 0.0, 0.0, -1.0, 0.0, 0.0, -1.0, 0.0, 0.0, -1.0, 0.0, 0.0, -1.0, 0.0, 0.0, -1.0, 0.0, 0.0, -1.0, 0.0, 0.0, -1.0, 0.0, 0.0, -1.0, 0.0, 0.0, -1.0, 0.0, 0.0, -1.0, 0.0, 0.0, -1.0, 0.0, 0.0, -1.0, 0.0, 0.0, -1.0, 0.0, 0.0, -1.0, 0.0, 0.0, -1.0, 0.0, 0.0, -1.0, 0.0, 0.0, -1.0, 0.0, 0.0, -1.0, 0.0, 0.0, -1.0, 0.0, 0.0, -1.0, 0.0, 0.0, -1.0, 0.0, 0.0, -1.0, 0.0, 0.0, -1.0, 0.0, 0.0, -1.0, 0.0, 0.0, -1.0, 0.0, 0.0, -1.0, 0.0, 0.0, -1.0, 0.0, 0.0, -1.0, 0.0, 0.0, -1.0, 0.0, 0.0, -1.0, 0.0, 0.0, -1.0, 0.0, 0.0, -1.0, 0.0, 0.0, -1.0, 0.0, 0.0, -1.0, 0.0, 0.0, -1.0, 0.0, 0.0, -1.0, 0.0, 0.0, -1.0, 0.0, 0.0, -1.0, 0.0, 0.0, -1.0, 0.0, 0.0, -1.0, 0.0, 0.0, -1.0, 0.0, 0.0, -1.0, 0.0, 0.0, -1.0, 0.0, 0.0, -1.0, 0.0, 0.0, -1.0, 0.0, 0.0, -1.0, 0.0, 0.0, -1.0, 0.0, 0.0, -1.0, 0.0, 0.0, -1.0, 0.0, 0.0, -1.0, 0.0, 0.0, -1.0, 0.0, 0.0, -1.0, 0.0, 0.0, -1.0, 0.0, 0.0, -1.0, 0.0, 0.0, -1.0, 0.0, 0.0, -1.0, 0.0, 0.0, -1.0, 0.0, 0.0, -1.0, 0.0, 0.0, -1.0, 0.0, 0.0, -1.0, 0.0, 0.0, -1.0, 0.0, 0.0, -1.0, 0.0, 0.0, -1.0, 0.0, 0.0, -1.0, 0.0, 0.0, -1.0, 0.0, 0.0, -1.0, 0.0, 0.0, -1.0, 0.0, 0.0, -1.0, 0.0, 0.0, -1.0, 0.0, 0.0, -1.0, 0.0, 0.0, -1.0, 0.0, 0.0, -1.0, 0.0, 0.0, -1.0, 0.0, 0.0, -1.0, 0.0, 0.0, -1.0, 0.0, 0.0, -1.0, 0.0, 0.0, -1.0, 0.0, 0.0, -1.0, 0.0, 0.0, -1.0, 0.0, 0.0, -1.0, 0.0, 0.0, -1.0, 0.0, 0.0, -1.0, 0.0, -1.0, 0.0, 0.0, -1.0, 0.0, 0.0, -1.0, 0.0, 0.0, -1.0, 0.0, 0.0, -1.0, 0.0, 0.0, -1.0, 0.0, 0.0, -1.0, 0.0, 0.0, -1.0, 0.0, 0.0, -1.0, 0.0, 0.0, -1.0, 0.0, 0.0, -1.0, 0.0, 0.0, -1.0, 0.0, 0.0, -1.0, 0.0, 0.0, -1.0, 0.0, 0.0, -1.0, 0.0, 0.0, -1.0, 0.0, 0.0, -1.0, 0.0, 0.0, -1.0, 0.0, 0.0, -1.0, 0.0, 0.0, -1.0, 0.0, 0.0, -1.0, 0.0, 0.0, -1.0, 0.0, 0.0, -1.0, 0.0, 0.0, -1.0, 0.0, 0.0, -1.0, 0.0, 0.0, -1.0, 0.0, 0.0, -1.0, 0.0, 0.0, -1.0, 0.0, 0.0, -1.0, 0.0, 0.0, -1.0, 0.0, 0.0, -1.0, 0.0, 0.0, -1.0, 0.0, 0.0, -1.0, 0.0, 0.0, -1.0, 0.0, 0.0, -1.0, 0.0, 0.0, -1.0, 0.0, 0.0, -1.0, 0.0, 0.0, -1.0, 0.0, 0.0, -1.0, 0.0, 0.0, -1.0, 0.0, 0.0, -1.0, 0.0, 0.0, -1.0, 0.0, 0.0, -1.0, 0.0, 0.0, -1.0, 0.0, 0.0, -1.0, 0.0, 0.0, -1.0, 0.0, 0.0, -1.0, 0.0, 0.0, -1.0, 0.0, 0.0, -1.0, 0.0, 0.0, -1.0, 0.0, 0.0, -1.0, 0.0, 0.0, -1.0, 0.0, 0.0, -1.0, 0.0, 0.0, -1.0, 0.0, 0.0, -1.0, 0.0, 0.0, -1.0, 0.0, 0.0, -1.0, 0.0, 0.0, -1.0, 0.0, 0.0, -1.0, 0.0, 0.0, -1.0, 0.0, 0.0, -1.0, 0.0, 0.0, -1.0, 0.0, 0.0, -1.0, 0.0, 0.0, -1.0, 0.0, 0.0, -1.0, 0.0, 0.0, -1.0, 0.0, 0.0, -1.0, 0.0, 0.0, -1.0, 0.0, 0.0, -1.0, 0.0, 0.0, -1.0, 0.0, 0.0, -1.0, 0.0, 0.0, -1.0, 0.0, 0.0, -1.0, 0.0, 0.0, -1.0, 0.0, 0.0, -1.0, 0.0, 0.0, -1.0, 0.0, 0.0, -1.0, 0.0, 0.0, -1.0, 0.0, 0.0, -1.0, 0.0, 0.0, -1.0, 0.0, 0.0, -1.0, 0.0, 0.0, -1.0, 0.0, 0.0, -1.0, 0.0, 0.0, -1.0, 0.0, 0.0, -1.0, 0.0, 0.0, -1.0, 0.0, 0.0, -1.0, 0.0, 0.0, -1.0, 0.0, 0.0, -1.0, 0.0, 0.0, -1.0, 0.0, 0.0, -1.0, 0.0, 0.0, -1.0, 0.0, 0.0, -1.0, 0.0, 0.0, -1.0, 0.0, 0.0, -1.0, 0.0, 0.0, -1.0, 0.0, 0.0, -1.0, 0.0, 0.0, -1.0, 0.0, 0.0, -1.0, 0.0, 0.0, -1.0, 0.0, 0.0, -1.0, 0.0, 0.0, -1.0, 0.0, 0.0, -1.0, 0.0, 0.0, -1.0, 0.0, 0.0, -1.0, 0.0, 0.0, -1.0, 0.0, 0.0, -1.0, 0.0, 0.0, -1.0, 0.0, 0.0, -1.0, 0.0, 0.0, -1.0, 0.0, 0.0, -1.0, 0.0, 0.0, -1.0, 0.0, 0.0, -1.0, 0.0, 0.0, -1.0, 0.0, 0.0, -1.0, 0.0, 0.0, -1.0, 0.0, 0.0, -1.0, 0.0, 0.0, -1.0, 0.0, 0.0, -1.0, 0.0, 0.0, -1.0, 0.0, 0.0, -1.0, 0.0, 0.0, -1.0, 0.0, 0.0, -1.0, 0.0, 0.0, -1.0, 0.0, 0.0, -1.0, 0.0, 0.0, -1.0, 0.0, 0.0, -1.0, 0.0, 0.0, -1.0, 0.0, 0.0, -1.0, 0.0, 0.0, -1.0, 0.0, 0.0, -1.0, 0.0, 0.0, -1.0, 0.0, 0.0, -1.0, 0.0, 0.0, -1.0, 0.0, 0.0, -1.0, 0.0, 0.0, -1.0, 0.0, 0.0, -1.0, 0.0, 0.0, -1.0, 0.0, 0.0, -1.0, 0.0, 0.0, -1.0, 0.0, 0.0, -1.0, 0.0, 0.0, -1.0, 0.0, 0.0, -1.0, 0.0, 0.0, -1.0, 0.0, 0.0, -1.0, 0.0, 0.0, -1.0, 0.0, 0.0, -1.0, 0.0, 0.0, -1.0, 0.0, 0.0, -1.0, 0.0, 0.0, -1.0, 0.0, 0.0, -1.0, 0.0, 0.0, -1.0, 0.0, 0.0, -1.0, 0.0, 0.0, -1.0, 0.0, 0.0, -1.0, 0.0, 0.0, -1.0, 0.0, 0.0, 1.0, 0.0, 0.0, 1.0, 0.0, 0.0, 1.0, 0.0, 0.0, 1.0, 0.0, 0.0, 1.0, 0.0, 0.0, 1.0, 0.0, 0.0, 1.0, 0.0, 0.0, 1.0, 0.0, 0.0, 1.0, 0.0, 0.0, 1.0, 0.0, 0.0, 1.0, 0.0, 0.0, 1.0, 0.0, 0.0, 1.0, 0.0, 0.0, 1.0, 0.0, 0.0, 1.0, 0.0, 0.0, 1.0, 0.0, 0.0, 1.0, 0.0, 0.0, 1.0, 0.0, 0.0, 1.0, 0.0, 0.0, 1.0, 0.0, 0.0, 1.0, 0.0, 0.0, 1.0, 0.0, 0.0, 1.0, 0.0, 0.0, 1.0, 0.0, 0.0, 1.0, 0.0, 0.0, 1.0, 0.0, 0.0, 1.0, 0.0, 0.0, 1.0, 0.0, 0.0, 1.0, 0.0, 0.0, 1.0, 0.0, 0.0, 1.0, 0.0, 0.0, 1.0, 0.0, 0.0, 1.0, 0.0, 0.0, 1.0, 0.0, 0.0, 1.0, 0.0, 0.0, 1.0, 0.0, 0.0, 1.0, 0.0, 0.0, 1.0, 0.0, 0.0, 1.0, 0.0, 0.0, 1.0, 0.0, 0.0, 1.0, 0.0, 0.0, 1.0, 0.0, 0.0, 1.0, 0.0, 0.0, 1.0, 0.0, 0.0, 1.0, 0.0, 0.0, 1.0, 0.0, 0.0, 1.0, 0.0, 0.0, 1.0, 0.0, 0.0, 1.0, 0.0, 0.0, 1.0, 0.0, 0.0, 1.0, 0.0, 0.0, 1.0, 0.0, 0.0, 1.0, 0.0, 0.0, 1.0, 0.0, 0.0, 1.0, 0.0, 0.0, 1.0, 0.0, 0.0, 1.0, 0.0, 0.0, 1.0, 0.0, 0.0, 1.0, 0.0, 0.0, 1.0, 0.0, 0.0, 1.0, 0.0, 0.0, 1.0, 0.0, 0.0, 1.0, 0.0, 0.0, 1.0, 0.0, 0.0, 1.0, 0.0, 0.0, 1.0, 0.0, 0.0, 1.0, 0.0, 0.0, 1.0, 0.0, 0.0, 1.0, 0.0, 0.0, 1.0, 0.0, 0.0, 1.0, 0.0, 0.0, 1.0, 0.0, 0.0, 1.0, 0.0, 0.0, 1.0, 0.0, 0.0, 1.0, 0.0, 0.0, 1.0, 0.0, 0.0, 1.0, 0.0, 0.0, 1.0, 0.0, 0.0, 1.0, 0.0, 0.0, 1.0, 0.0, 0.0, 1.0, 0.0, 0.0, 1.0, 0.0, 0.0, 1.0, 0.0, 0.0, 1.0, 0.0, 0.0, 1.0, 0.0, 0.0, 1.0, 0.0, 0.0, 1.0, 0.0, 0.0, 1.0, 0.0, 0.0, 1.0, 0.0, 0.0, 1.0, 0.0, 0.0, 1.0, 0.0, 0.0, 1.0, 0.0, 0.0, 1.0, 0.0, 0.0, 1.0, 0.0, 0.0, 1.0, 0.0, 0.0, 1.0, 0.0, 0.0, 1.0, 0.0, 0.0, 1.0, 0.0, 0.0, 1.0, 0.0, 0.0, 1.0, 0.0, 0.0, 1.0, 0.0, 0.0, 1.0, 0.0, 0.0, 1.0, 0.0, 0.0, 1.0, 0.0, 0.0, 1.0, 0.0, 0.0, 1.0, 0.0, 0.0, 1.0, 0.0, 0.0, 1.0, 0.0, 0.0, 1.0, 0.0, 0.0, 1.0, 0.0, 0.0, 1.0, 0.0, 0.0, 1.0, 0.0, 0.0, 1.0, 0.0, 0.0, 1.0, 0.0, 0.0, 1.0, 0.0, 0.0, 1.0, 0.0, 0.0, 1.0, 0.0, 0.0, 1.0, 0.0, 0.0, 1.0, 0.0, 0.0, 1.0, 0.0, 0.0, 1.0, 0.0, 0.0, 1.0, 0.0, 0.0, 1.0, 0.0, 0.0, 1.0, 0.0, 0.0, 1.0, 0.0, 0.0, 1.0, 0.0, 0.0, 1.0, 0.0, 0.0, 1.0, 0.0, 0.0, 1.0, 0.0, 0.0, 1.0, 0.0, 0.0, 1.0, 0.0, 0.0, 1.0, 0.0, 0.0, 1.0, 0.0, 0.0, 1.0, 0.0, 0.0, 1.0, 0.0, 0.0, 1.0, 0.0, 0.0, 1.0, 0.0, 0.0, 1.0, 0.0, 0.0, 1.0, 0.0, 0.0, 1.0, 0.0, 0.0, 1.0, 0.0, 0.0, 1.0, 0.0, 0.0, 1.0, 0.0, 0.0, 1.0, 0.0, 0.0, 1.0, 0.0, 0.0, 1.0, 0.0, 0.0, 1.0, 0.0, 0.0, 1.0, 0.0, 0.0, 1.0, 0.0, 0.0, 1.0, 0.0, 0.0, 1.0, 0.0, 0.0, 1.0, 0.0, 0.0, 1.0, 0.0, 0.0, 1.0, 0.0, 0.0, 1.0, 0.0, 0.0, 1.0, 0.0, 0.0, 1.0, 0.0, 0.0, 1.0, 0.0, 0.0, 1.0, 0.0, 0.0, 1.0, 0.0, 0.0, 1.0, 0.0, 0.0, 1.0, 0.0, 0.0, 1.0, 0.0, 0.0, 1.0, 0.0, 0.0, 1.0, 0.0, 0.0, 1.0, 0.0, 0.0, 1.0, 0.0, 0.0, 1.0, 0.0, 0.0, 1.0, 0.0, 0.0, 1.0, 0.0, 0.0, 1.0, 0.0, 0.0, 1.0, 0.0, 0.0, 1.0, 0.0, 0.0, 1.0, 0.0, 0.0, 1.0, 0.0, 0.0, 1.0, 0.0, 0.0, 1.0, 0.0, 0.0, 1.0, 0.0, 0.0, 1.0, 0.0, 0.0, 1.0, 0.0, 0.0, 1.0, 0.0, 0.0, 1.0, 0.0, 0.0, 1.0, 0.0, 0.0, 1.0, 0.0, 0.0, 1.0, 0.0, 0.0, 1.0, 0.0, 0.0, 1.0, 0.0, 0.0, 1.0, 0.0, 0.0, 1.0, 0.0, 0.0, 1.0, 0.0, 0.0, 1.0, 0.0, 0.0, 1.0, 0.0, 0.0, 1.0, 0.0, 0.0, 1.0, 0.0, 0.0, 1.0, 0.0, 0.0, 1.0, 0.0, 0.0, 1.0, 0.0, 0.0, 1.0, 0.0, 0.0, 1.0, 0.0, 0.0, 1.0, 0.0, 0.0, 1.0, 0.0, 0.0, 1.0, 0.0, 0.0, 1.0, 0.0, 0.0, 1.0, 0.0, 0.0, 1.0, 0.0, 0.0, 1.0, 0.0, 0.0, 1.0, 0.0, 0.0, 1.0, 0.0, 0.0, 1.0, 0.0, 0.0, 1.0, 0.0, 0.0, 1.0, 0.0, 0.0, 1.0, 0.0, 0.0, 1.0, 0.0, 0.0, 1.0, 0.0, 0.0, 1.0, 0.0, 0.0, 1.0, 0.0, 0.0, 1.0, 0.0, 0.0, 1.0, 0.0, 0.0, 1.0, 0.0, 0.0, 1.0, 0.0, 0.0, 1.0, 0.0, 0.0, 1.0, 0.0])] * 3)])

# ---- objects
ob_resgate_ubiratan = bpy.data.objects.new('Resgate_Ubiratan', me_resgate_ubiratan)

# ---- transforms, parenting, visibility, modifiers, constraints
ob_resgate_ubiratan.location = (0.0, 0.0, 0.0)
ob_resgate_ubiratan.rotation_euler = (1.571, -0.0, 0.0)
ob_resgate_ubiratan.lineart.crease_threshold = 0.0

# ---- collection membership
col_collection_1.objects.link(ob_resgate_ubiratan)

# ---- scene / render settings (as saved in the file)
scene.frame_start = 1; scene.frame_end = 250; scene.frame_set(1)
scene.render.engine = 'BLENDER_EEVEE_NEXT'
scene.render.resolution_percentage = 50
scene.render.dither_intensity = 0.0
scene.cycles.use_denoising = False
scene.cycles.samples = 128
scene.cycles.sampling_pattern = 'TABULATED_SOBOL'
scene.cycles.use_adaptive_sampling = False
scene.cycles.use_light_tree = False
scene.cycles.blur_glossy = 0.0
scene.cycles.sample_clamp_indirect = 0.0
scene.view_settings.view_transform = 'Standard'
bpy.context.view_layer.update()

# ---- added for rendering (the .blend has no active camera and no usable light): camera, sun
cam_auto = bpy.data.cameras.new('AutoCamera')
cam_auto.lens = 50.0
cam_auto.sensor_width = 36.0
cam_auto.clip_end = 1000.0
ob_auto_camera = bpy.data.objects.new('AutoCamera', cam_auto)
scene.collection.objects.link(ob_auto_camera)
ob_auto_camera.location = (23.0887, -28.8064, 28.871)
ob_auto_camera.rotation_euler = (1.09748, -7.21219e-08, 0.694738)
scene.camera = ob_auto_camera
light_auto_sun = bpy.data.lights.new('AutoSun', 'SUN')
light_auto_sun.energy = 3.0
light_auto_sun.angle = 0.0523599
ob_auto_sun = bpy.data.objects.new('AutoSun', light_auto_sun)
scene.collection.objects.link(ob_auto_sun)
ob_auto_sun.rotation_euler = (0.872665, 0.174533, 0.523599)
bpy.context.view_layer.update()
